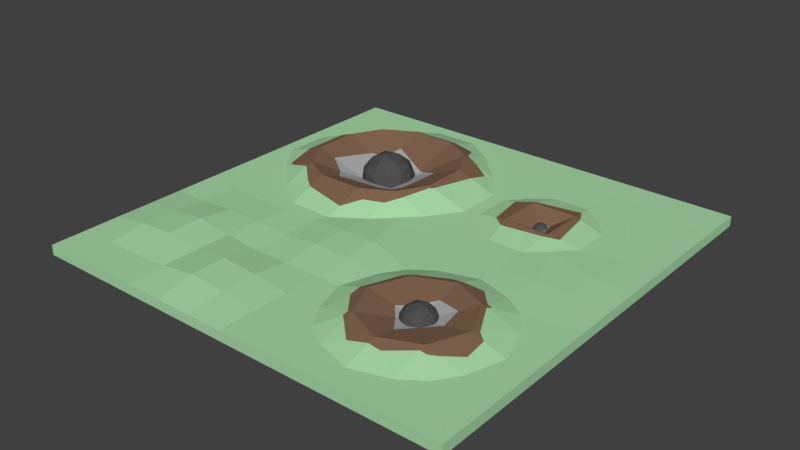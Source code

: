 # Source: Crater_II.blend  (saved by Blender 2.78.0; exported with 4.5.12 LTS)
import bpy
from mathutils import Matrix  # noqa: F401  (used for matrix-valued properties, if any)

bpy.ops.wm.read_factory_settings(use_empty=True)
scene = bpy.context.scene
scene.name = 'Scene'

# ---- collections
col_collection_1 = bpy.data.collections.new('Collection 1'); scene.collection.children.link(col_collection_1)

# ---- materials (node trees are filled in below, after node groups)
mat_grass_crater_ii = bpy.data.materials.new('Grass Crater II')
mat_grass_crater_ii.alpha_threshold = 0.0
mat_grass_crater_ii.use_transparent_shadow = False
mat_grass_crater_ii.diffuse_color = (0.4, 0.7, 0.4, 1.0)
mat_grass_crater_ii.roughness = 0.5
mat_grass_crater_ii.specular_intensity = 0.0
mat_dirt_crater_ii = bpy.data.materials.new('Dirt Crater II')
mat_dirt_crater_ii.alpha_threshold = 0.0
mat_dirt_crater_ii.use_transparent_shadow = False
mat_dirt_crater_ii.diffuse_color = (0.2266, 0.1317, 0.08212, 1.0)
mat_dirt_crater_ii.roughness = 0.5
mat_dirt_crater_ii.specular_intensity = 0.0
mat_stone_crater_ii = bpy.data.materials.new('Stone Crater II')
mat_stone_crater_ii.alpha_threshold = 0.0
mat_stone_crater_ii.use_transparent_shadow = False
mat_stone_crater_ii.diffuse_color = (0.42, 0.42, 0.42, 1.0)
mat_stone_crater_ii.roughness = 0.5
mat_stone_crater_ii.specular_intensity = 0.0
mat_meteor_crater_ii = bpy.data.materials.new('Meteor Crater II')
mat_meteor_crater_ii.alpha_threshold = 0.0
mat_meteor_crater_ii.use_transparent_shadow = False
mat_meteor_crater_ii.diffuse_color = (0.08001, 0.08001, 0.08001, 1.0)
mat_meteor_crater_ii.roughness = 0.5
mat_meteor_crater_ii.specular_intensity = 1.0

# ---- material node trees

# ---- world
world_world = bpy.data.worlds.new('World'); scene.world = world_world
world_world.color = (0.05088, 0.05088, 0.05088)
world_world.use_sun_shadow = False
world_world.sun_shadow_jitter_overblur = 0.0
world_world.cycles.sampling_method = 'MANUAL'

# ---- meshes
me_cube_001 = bpy.data.meshes.new('Cube.001')
me_cube_001.from_pydata([(8.0, 8.0, 0.1847), (8.0, -8.0, 0.1847), (-8.0, -8.0, 0.1847), (-8.0, 8.0, 0.1847), (-8.0, -8.0, -0.1847), (8.0, 8.0, -0.1847), (6.667, 8.0, 0.1847), (5.333, 8.0, 0.1847), (4.0, 8.0, 0.1847), (2.667, 8.0, 0.1847), (1.333, 8.0, 0.1847), (2.146e-06, 8.0, 0.1847), (-1.333, 8.0, 0.1847), (-2.667, 8.0, 0.1847), (-4.0, 8.0, 0.1847), (-5.333, 8.0, 0.1847), (-6.667, 8.0, 0.1847), (-6.667, -8.0, 0.1847), (-5.333, -8.0, 0.1847), (-4.0, -8.0, 0.1847), (-2.667, -8.0, 0.1847), (-1.333, -8.0, 0.1847), (-4.292e-06, -8.0, 0.1847), (1.333, -8.0, 0.1847), (2.667, -8.0, 0.1847), (4.0, -8.0, 0.1847), (5.333, -8.0, 0.1847), (6.667, -8.0, 0.1847), (8.0, -8.0, -0.1847), (-8.0, 8.0, -0.1847), (-8.0, 6.667, 0.1847), (-8.0, 5.333, 0.1847), (-8.0, 4.0, 0.1847), (-8.0, 2.667, 0.1847), (-8.0, 1.333, 0.1847), (-8.0, 1.55e-06, 0.1847), (-8.0, -1.333, 0.1847), (-8.0, -2.667, 0.1847), (-8.0, -4.0, 0.1847), (-8.0, -5.333, 0.1847), (-8.0, -6.667, 0.1847), (8.0, -6.667, 0.1847), (8.0, -5.333, 0.1847), (8.0, -4.0, 0.1847), (8.0, -2.667, 0.1847), (8.0, -1.333, 0.1847), (8.0, -4.172e-06, 0.1847), (8.0, 1.333, 0.1847), (8.0, 2.667, 0.1847), (8.0, 4.0, 0.1847), (8.0, 5.333, 0.1847), (8.0, 6.667, 0.1847), (6.667, 6.667, 0.1847), (6.667, 5.333, 0.1847), (6.667, 4.0, 0.1847), (6.667, 2.667, 0.1847), (6.667, 1.333, 0.2297), (6.667, -4.418e-06, 0.2297), (6.122, -1.878, 0.1847), (6.667, -2.667, 0.1847), (7.075, -4.0, 0.1847), (6.667, -5.333, 0.1847), (6.122, -6.122, 0.1847), (5.333, 6.667, 0.1847), (4.756, 4.756, 0.1847), (5.333, 4.0, 0.1847), (5.333, 2.667, 0.1847), (4.756, 1.911, 0.2297), (5.333, -3.941e-06, 0.2297), (5.333, -1.333, 0.1847), (5.333, -2.667, 0.5938), (5.905, -4.0, 0.5938), (5.333, -5.333, 0.5938), (5.333, -6.667, 0.1847), (4.0, 6.667, 0.1776), (4.0, 5.333, 0.1776), (4.172, 4.172, 0.4279), (4.172, 2.494, 0.4279), (4.0, 1.333, 0.1847), (4.0, -3.695e-06, 0.1847), (4.0, -0.9246, 0.1847), (4.0, -2.095, 0.5938), (4.0, -4.0, 0.1847), (4.0, -5.905, 0.5938), (4.0, -7.075, 0.1847), (2.667, 6.667, 0.1776), (2.667, 5.333, 0.1776), (2.494, 4.172, 0.4279), (2.494, 2.494, 0.4279), (2.667, 1.333, 0.1847), (2.667, -2.98e-06, 0.1847), (2.667, -1.333, 0.1847), (2.667, -2.667, 0.5938), (2.095, -4.0, 0.5938), (2.667, -5.333, 0.5938), (2.667, -6.667, 0.1847), (1.333, 6.667, 0.1847), (1.911, 4.756, 0.1847), (1.333, 4.0, 0.1847), (1.333, 2.667, 0.1847), (1.911, 1.911, 0.1847), (1.333, -2.503e-06, 0.1847), (1.878, -1.878, 0.1847), (1.333, -2.667, 0.1847), (0.9246, -4.0, 0.1847), (1.333, -5.333, 0.1847), (1.878, -6.122, 0.1847), (-0.6066, 6.06, 0.1847), (1.073e-06, 5.333, 0.1847), (0.8082, 4.162, 0.1847), (0.8082, 2.505, 0.1847), (-5.364e-07, 1.333, 0.1847), (-0.6066, 0.6066, 0.1847), (-1.609e-06, -1.333, 0.3145), (-2.146e-06, -2.667, 0.3145), (-2.682e-06, -4.0, 0.1847), (-3.219e-06, -5.333, 0.1847), (-3.755e-06, -6.667, 0.1847), (-1.333, 6.667, 0.1847), (-1.333, 5.333, 0.7349), (-0.7157, 4.206, 0.7349), (-0.7157, 2.461, 0.7349), (-1.333, 1.333, 0.7349), (-1.333, -5.96e-07, 0.1847), (-1.333, -1.333, 0.3145), (-1.333, -2.667, 0.3145), (-1.333, -4.0, 0.1847), (-1.333, -5.333, 0.3635), (-1.333, -6.667, 0.3635), (-2.505, 7.475, 0.1847), (-2.461, 5.951, 0.7349), (-2.667, 4.0, -0.03673), (-2.667, 2.667, -0.03673), (-2.461, 0.7157, 0.7349), (-2.505, -0.8082, 0.1847), (-2.667, -1.333, 0.1847), (-2.667, -2.667, 0.1847), (-2.667, -4.0, 0.1847), (-2.667, -5.333, 0.4618), (-2.667, -6.667, 0.4618), (-4.162, 7.475, 0.1847), (-4.206, 5.951, 0.7349), (-4.0, 4.0, -0.03673), (-4.0, 2.667, -0.03673), (-4.206, 0.7157, 0.7349), (-4.162, -0.8082, 0.1847), (-4.0, -1.333, 0.1847), (-4.0, -2.667, 0.283), (-4.0, -4.0, 0.283), (-4.0, -5.333, 0.283), (-4.0, -6.667, 0.283), (-5.333, 6.667, 0.1847), (-5.333, 5.333, 0.7349), (-5.951, 4.206, 0.7349), (-5.951, 2.461, 0.7349), (-5.333, 1.333, 0.7349), (-5.333, 5.96e-07, 0.1847), (-5.333, -1.333, 0.1847), (-5.333, -2.667, 0.283), (-5.333, -4.0, 0.4582), (-5.333, -5.333, 0.4582), (-5.333, -6.667, 0.1847), (-6.06, 6.06, 0.1847), (-6.667, 5.333, 0.1847), (-7.475, 4.162, 0.1847), (-7.475, 2.505, 0.1847), (-6.667, 1.333, 0.1847), (-6.06, 0.6066, 0.1847), (-6.667, -1.333, 0.1847), (-6.667, -2.667, 0.1847), (-6.667, -4.0, 0.3599), (-6.667, -5.333, 0.3599), (-6.667, -6.667, 0.1847), (2.301, -2.667, 0.4815), (5.835, -5.333, 0.4398), (5.333, -5.556, 0.5253), (2.483, -5.517, 0.4988), (6.032, -3.777, 0.5253), (3.317, -6.295, 0.3841), (2.534, -2.534, 0.5248), (4.0, -1.866, 0.5138), (3.594, -1.863, 0.4692), (2.667, -2.427, 0.5201), (5.546, -5.546, 0.4834), (1.781, -4.0, 0.4841), (1.954, -3.753, 0.518), (6.353, -4.785, 0.353), (5.526, -2.474, 0.4938), (2.667, -5.685, 0.4859), (5.333, -2.45, 0.5273), (2.507, -5.333, 0.5447), (4.453, -6.164, 0.4548), (1.826, -4.472, 0.449), (5.451, -2.667, 0.5576), (4.0, -6.157, 0.5056), (6.326, -4.0, 0.4467), (4.677, -1.708, 0.386), (4.824, -3.176, 0.4375), (4.0, -5.072, 0.4149), (4.938, -4.0, 0.3862), (4.0, -2.982, 0.4034), (3.139, -4.0, 0.3697), (3.542, -4.458, 0.3251), (4.41, -4.41, 0.3105), (3.558, -3.558, 0.3204), (-6.522, 2.477, 0.5289), (-6.506, 1.586, 0.3079), (-4.201, 6.129, 0.6705), (-0.5373, 2.466, 0.6704), (-1.333, 0.7655, 0.5005), (-6.399, 1.333, 0.2953), (-0.9948, 1.333, 0.5952), (-2.037, 0.4467, 0.5281), (-2.469, 6.222, 0.637), (-0.1837, 5.044, 0.3259), (-4.647, 0.436, 0.5198), (-6.037, 4.342, 0.6685), (-1.333, 5.547, 0.6466), (-0.6442, 2.348, 0.6799), (-4.552, 6.171, 0.5658), (-4.188, 0.08336, 0.5066), (-5.713, 5.333, 0.5782), (-5.333, 1.072, 0.6271), (-0.7501, 5.333, 0.4942), (-1.772, 6.388, 0.3986), (-5.333, 6.033, 0.4463), (-6.414, 4.192, 0.5678), (-2.488, -0.2345, 0.3918), (-0.1914, 4.191, 0.5456), (-2.422, 4.244, 0.1047), (-1.78, 4.094, 0.3138), (-4.105, 4.993, 0.356), (-4.593, 2.074, 0.3065), (-1.997, 2.596, 0.2282), (-2.633, 4.317, 0.08868), (-4.12, 1.532, 0.412), (-4.803, 4.085, 0.2808), (-5.296, 2.53, 0.4756), (-4.368, 4.368, 0.1762), (-2.6, 2.033, 0.214), (-1.929, 1.929, 0.3904), (3.333, 3.333, -0.04676), (4.39, 4.14, 0.3823), (4.087, 4.744, 0.308), (2.075, 2.557, 0.3401), (1.811, 4.071, 0.2847), (2.543, 2.167, 0.3592), (4.148, 2.328, 0.393), (4.594, 2.557, 0.3395), (2.516, 4.316, 0.3978), (3.186, 3.48, 0.03647), (3.582, 3.582, 0.09397), (3.839, 2.828, 0.2393), (3.195, 3.195, 0.03166), (-3.245, 2.389, 0.2761), (-4.159, 2.904, 0.3255), (-3.95, 3.92, 0.4851), (-2.908, 4.034, 0.5345), (-2.472, 3.087, 0.4053), (-3.364, 3.185, 0.9517), (-2.465, 2.844, -0.08366), (-2.342, 3.441, 0.0102), (-3.532, 2.367, -0.1886), (-2.919, 2.433, -0.1596), (-4.325, 3.226, -0.08366), (-4.069, 2.669, -0.1596), (-3.748, 4.233, 0.08613), (-4.202, 3.823, 0.0102), (-2.598, 3.997, 0.08613), (-3.135, 4.3, 0.1151), (-2.776, 2.634, 0.407), (-3.767, 2.526, 0.36), (-4.181, 3.426, 0.4829), (-3.446, 4.09, 0.6058), (-2.577, 3.6, 0.5588), (-3.3, 2.691, 0.7281), (-2.845, 3.101, 0.8041), (-3.836, 2.994, 0.7571), (-3.714, 3.591, 0.851), (-3.101, 3.658, 0.88), (3.587, 3.159, -0.1418), (3.308, 3.069, -0.1418), (3.136, 3.306, -0.1418), (3.308, 3.543, -0.1418), (3.587, 3.452, -0.1418), (3.462, 3.069, 0.1076), (3.184, 3.159, 0.1076), (3.184, 3.452, 0.1076), (3.462, 3.543, 0.1076), (3.634, 3.306, 0.1076), (3.385, 3.306, 0.2618), (3.459, 3.081, -0.1637), (3.622, 3.306, -0.1637), (3.194, 3.167, -0.1637), (3.194, 3.445, -0.1637), (3.459, 3.531, -0.1637), (3.65, 3.22, -0.01706), (3.65, 3.392, -0.01706), (3.385, 3.027, -0.01706), (3.549, 3.081, -0.01706), (3.121, 3.22, -0.01706), (3.222, 3.081, -0.01706), (3.222, 3.531, -0.01706), (3.121, 3.392, -0.01706), (3.549, 3.531, -0.01706), (3.385, 3.584, -0.01706), (3.577, 3.167, 0.1295), (3.312, 3.081, 0.1295), (3.149, 3.306, 0.1295), (3.312, 3.531, 0.1295), (3.577, 3.445, 0.1295), (3.431, 3.167, 0.2201), (3.532, 3.306, 0.2201), (3.267, 3.22, 0.2201), (3.267, 3.392, 0.2201), (3.431, 3.445, 0.2201), (4.483, -4.313, -0.1307), (3.849, -4.519, -0.1307), (3.457, -3.98, -0.1307), (3.849, -3.44, -0.1307), (4.483, -3.646, -0.1307), (4.199, -4.519, 0.4375), (3.565, -4.313, 0.4375), (3.565, -3.646, 0.4375), (4.199, -3.44, 0.4375), (4.591, -3.98, 0.4375), (4.024, -3.98, 0.7886), (4.191, -4.493, -0.1806), (4.564, -3.98, -0.1806), (3.588, -4.297, -0.1806), (3.588, -3.663, -0.1806), (4.191, -3.467, -0.1806), (4.627, -4.176, 0.1534), (4.627, -3.784, 0.1534), (4.024, -4.614, 0.1534), (4.397, -4.493, 0.1534), (3.421, -4.176, 0.1534), (3.651, -4.493, 0.1534), (3.651, -3.467, 0.1534), (3.421, -3.784, 0.1534), (4.397, -3.467, 0.1534), (4.024, -3.346, 0.1534), (4.461, -4.297, 0.4873), (3.857, -4.493, 0.4873), (3.485, -3.98, 0.4873), (3.857, -3.467, 0.4874), (4.461, -3.663, 0.4873), (4.127, -4.297, 0.6938), (4.358, -3.98, 0.6938), (3.754, -4.176, 0.6938), (3.754, -3.784, 0.6938), (4.127, -3.663, 0.6938)], [], [(172, 40, 2, 17), (28, 41, 1), (4, 17, 2), (29, 30, 3), (16, 5, 29, 3), (0, 5, 6), (6, 5, 7), (7, 5, 8), (8, 5, 9), (9, 5, 10), (10, 5, 11), (11, 5, 12), (12, 5, 13), (13, 5, 14), (14, 5, 15), (15, 5, 16), (28, 1, 27, 4), (4, 27, 26), (4, 26, 25), (4, 25, 24), (4, 24, 23), (4, 23, 22), (4, 22, 21), (4, 21, 20), (4, 20, 19), (4, 19, 18), (4, 18, 17), (41, 62, 27, 1), (62, 73, 26, 27), (73, 84, 25, 26), (84, 95, 24, 25), (95, 106, 23, 24), (106, 117, 22, 23), (117, 128, 21, 22), (128, 139, 20, 21), (139, 150, 19, 20), (150, 161, 18, 19), (161, 172, 17, 18), (15, 16, 162, 151), (151, 162, 163), (152, 221, 216, 153), (153, 226, 205, 154), (154, 205, 206), (155, 210, 222), (156, 167, 168, 157), (157, 168, 169, 158), (158, 169, 170, 159), (159, 170, 171, 160), (160, 171, 172, 161), (14, 15, 151, 140), (140, 151, 219, 207), (141, 152, 238, 231), (142, 236, 237, 143), (143, 237, 232), (144, 155, 222, 215), (145, 156, 157, 146), (146, 157, 158, 147), (147, 158, 159, 148), (148, 159, 160, 149), (149, 160, 161, 150), (13, 14, 140, 129), (129, 140, 207, 213), (130, 141, 231, 234), (131, 142, 143, 132), (132, 143, 235, 239), (133, 144, 220, 227), (134, 145, 146, 135), (135, 146, 147, 136), (136, 147, 148, 137), (137, 148, 149, 138), (138, 149, 150, 139), (12, 13, 129, 118), (118, 129, 213, 224), (119, 130, 234, 229), (120, 230, 233, 121), (121, 233, 240, 122), (122, 133, 212, 209), (123, 134, 135, 124), (124, 135, 136, 125), (125, 136, 137, 126), (126, 137, 138, 127), (127, 138, 139, 128), (11, 12, 118, 107), (107, 118, 108), (108, 223, 214), (109, 228, 208, 110), (110, 208, 218, 111), (111, 211, 209, 123), (112, 123, 124, 113), (113, 124, 125, 114), (114, 125, 126, 115), (115, 126, 127, 116), (116, 127, 128, 117), (10, 11, 107, 96), (96, 107, 108, 97), (97, 108, 109, 98), (98, 109, 110, 99), (99, 110, 111, 100), (100, 111, 112, 101), (101, 112, 113, 102), (102, 113, 114, 103), (103, 114, 115, 104), (104, 115, 116, 105), (105, 116, 117, 106), (9, 10, 96, 85), (85, 96, 97, 86), (86, 97, 98, 245, 249), (87, 245, 244, 88), (88, 244, 246), (89, 100, 101, 90), (90, 101, 102, 91), (91, 102, 179, 182), (92, 173, 185, 93), (93, 184, 192), (94, 190, 176), (8, 9, 85, 74), (74, 85, 86, 75), (75, 86, 249, 243), (76, 87, 250, 251), (77, 88, 246, 247), (78, 89, 90, 79), (79, 90, 91, 80), (80, 91, 181, 180), (81, 92, 204, 200), (82, 201, 202), (83, 94, 188, 178), (7, 8, 74, 63), (63, 74, 75, 64), (64, 75, 243, 242, 65), (65, 242, 248, 66), (66, 248, 247, 78, 67), (67, 78, 79, 68), (68, 79, 80, 69), (69, 80, 180, 196), (70, 81, 200, 197), (71, 199, 203, 72), (72, 83, 191, 175), (6, 7, 63, 52), (52, 63, 64, 53), (53, 64, 65, 54), (54, 65, 66, 55), (55, 66, 67, 56), (56, 67, 68, 57), (57, 68, 69, 58), (58, 69, 189, 187), (59, 193, 177), (60, 195, 186, 61), (61, 174, 183, 62), (0, 6, 52, 51), (51, 52, 53, 50), (50, 53, 54, 49), (49, 54, 55, 48), (48, 55, 56, 47), (47, 56, 57, 46), (46, 57, 58, 45), (45, 58, 59, 44), (44, 59, 60, 43), (43, 60, 61, 42), (42, 61, 62, 41), (4, 2, 40, 29), (29, 40, 39), (29, 39, 38), (29, 38, 37), (29, 37, 36), (29, 36, 35), (29, 35, 34), (29, 34, 33), (29, 33, 32), (29, 32, 31), (29, 31, 30), (5, 0, 51, 28), (28, 51, 50), (28, 50, 49), (28, 49, 48), (28, 48, 47), (28, 47, 46), (28, 46, 45), (28, 45, 44), (28, 44, 43), (28, 43, 42), (28, 42, 41), (16, 3, 30, 162), (162, 30, 31, 163), (163, 31, 32, 164), (164, 32, 33, 165), (165, 33, 34, 166), (166, 34, 35, 167), (167, 35, 36, 168), (168, 36, 37, 169), (169, 37, 38, 170), (170, 38, 39, 171), (171, 39, 40, 172), (82, 204, 201), (62, 183, 175, 73), (70, 193, 187), (82, 199, 197), (94, 83, 198, 202), (106, 95, 188, 176), (92, 179, 173), (72, 203, 198, 83), (61, 186, 174), (105, 190, 192), (81, 70, 189, 196), (71, 195, 177), (95, 84, 194, 178), (81, 181, 182, 92), (93, 185, 184), (73, 191, 194, 84), (153, 216, 226), (166, 210, 206), (108, 118, 217, 223), (123, 112, 111), (156, 145, 220, 215), (141, 219, 225, 152), (130, 119, 217, 224), (163, 221, 225, 151), (156, 166, 167), (123, 212, 227, 134), (120, 228, 214), (111, 218, 211), (142, 238, 236), (122, 240, 239, 133), (131, 230, 229), (155, 144, 235, 232), (176, 188, 94), (175, 191, 73), (192, 190, 94, 93), (177, 195, 60, 59), (182, 181, 91), (194, 191, 83), (186, 195, 71), (182, 179, 92), (192, 184, 104, 105), (178, 188, 95), (187, 189, 70), (187, 193, 59, 58), (196, 180, 81), (173, 179, 102, 103), (174, 186, 71, 72), (196, 189, 69), (178, 194, 83), (184, 185, 103, 104), (177, 193, 70, 71), (183, 174, 72), (185, 173, 103), (176, 190, 105, 106), (180, 181, 81), (175, 183, 72), (200, 204, 82), (201, 204, 92, 93), (197, 200, 82), (202, 201, 93, 94), (197, 199, 71, 70), (203, 199, 82), (198, 203, 82), (202, 198, 82), (215, 222, 156), (224, 213, 130), (209, 212, 123), (225, 221, 152), (227, 212, 133), (211, 218, 121, 122), (214, 223, 119, 120), (218, 208, 121), (206, 210, 155, 154), (225, 219, 151), (213, 207, 141, 130), (222, 210, 166, 156), (227, 220, 145, 134), (226, 216, 163, 164), (223, 217, 119), (215, 220, 144), (224, 217, 118), (206, 205, 165, 166), (214, 228, 109, 108), (216, 221, 163), (208, 228, 120, 121), (209, 211, 122), (205, 226, 164, 165), (207, 219, 141), (234, 231, 142, 131), (239, 235, 144, 133), (233, 230, 131, 132), (239, 240, 132), (232, 235, 143), (231, 238, 142), (232, 237, 154, 155), (229, 234, 131), (240, 233, 132), (236, 238, 152, 153), (229, 230, 120, 119), (237, 236, 153, 154), (241, 250, 253), (88, 77, 252, 253), (241, 252, 251), (248, 242, 76, 77), (247, 246, 89, 78), (249, 245, 87), (247, 248, 77), (243, 249, 87, 76), (244, 245, 98, 99), (242, 243, 76), (246, 244, 99, 100, 89), (251, 252, 77, 76), (253, 250, 87, 88), (251, 250, 241), (253, 252, 241), (254, 270, 275), (255, 271, 277), (256, 272, 278), (257, 273, 279), (258, 274, 276), (276, 279, 259), (276, 274, 279), (274, 257, 279), (279, 278, 259), (279, 273, 278), (273, 256, 278), (278, 277, 259), (278, 272, 277), (272, 255, 277), (277, 275, 259), (277, 271, 275), (271, 254, 275), (275, 276, 259), (275, 270, 276), (270, 258, 276), (261, 274, 258), (261, 268, 274), (268, 257, 274), (269, 273, 257), (269, 266, 273), (266, 256, 273), (267, 272, 256), (267, 264, 272), (264, 255, 272), (265, 271, 255), (265, 262, 271), (262, 254, 271), (263, 270, 254), (263, 260, 270), (260, 258, 270), (268, 269, 257), (266, 267, 256), (264, 265, 255), (262, 263, 254), (260, 261, 258), (280, 292, 296), (281, 291, 298), (282, 293, 300), (283, 294, 302), (284, 295, 304), (280, 296, 299), (281, 298, 301), (282, 300, 303), (283, 302, 305), (284, 304, 297), (285, 306, 311), (286, 307, 313), (287, 308, 314), (288, 309, 315), (289, 310, 312), (312, 315, 290), (312, 310, 315), (310, 288, 315), (315, 314, 290), (315, 309, 314), (309, 287, 314), (314, 313, 290), (314, 308, 313), (308, 286, 313), (313, 311, 290), (313, 307, 311), (307, 285, 311), (311, 312, 290), (311, 306, 312), (306, 289, 312), (297, 310, 289), (297, 304, 310), (304, 288, 310), (305, 309, 288), (305, 302, 309), (302, 287, 309), (303, 308, 287), (303, 300, 308), (300, 286, 308), (301, 307, 286), (301, 298, 307), (298, 285, 307), (299, 306, 285), (299, 296, 306), (296, 289, 306), (304, 305, 288), (304, 295, 305), (295, 283, 305), (302, 303, 287), (302, 294, 303), (294, 282, 303), (300, 301, 286), (300, 293, 301), (293, 281, 301), (298, 299, 285), (298, 291, 299), (291, 280, 299), (296, 297, 289), (296, 292, 297), (292, 284, 297), (316, 328, 332), (317, 327, 334), (318, 329, 336), (319, 330, 338), (320, 331, 340), (316, 332, 335), (317, 334, 337), (318, 336, 339), (319, 338, 341), (320, 340, 333), (321, 342, 347), (322, 343, 349), (323, 344, 350), (324, 345, 351), (325, 346, 348), (348, 351, 326), (348, 346, 351), (346, 324, 351), (351, 350, 326), (351, 345, 350), (345, 323, 350), (350, 349, 326), (350, 344, 349), (344, 322, 349), (349, 347, 326), (349, 343, 347), (343, 321, 347), (347, 348, 326), (347, 342, 348), (342, 325, 348), (333, 346, 325), (333, 340, 346), (340, 324, 346), (341, 345, 324), (341, 338, 345), (338, 323, 345), (339, 344, 323), (339, 336, 344), (336, 322, 344), (337, 343, 322), (337, 334, 343), (334, 321, 343), (335, 342, 321), (335, 332, 342), (332, 325, 342), (340, 341, 324), (340, 331, 341), (331, 319, 341), (338, 339, 323), (338, 330, 339), (330, 318, 339), (336, 337, 322), (336, 329, 337), (329, 317, 337), (334, 335, 321), (334, 327, 335), (327, 316, 335), (332, 333, 325), (332, 328, 333), (328, 320, 333), (28, 4, 29, 5)])
me_cube_001.polygons.foreach_set('use_smooth', [1, 1, 1, 1, 1, 1, 1, 1, 1, 1, 1, 1, 1, 1, 1, 1, 1, 1, 1, 1, 1, 1, 1, 1, 1, 1, 1, 1, 1, 1, 1, 1, 1, 1, 1, 1, 1, 1, 1, 1, 1, 1, 1, 1, 1, 1, 1, 1, 1, 1, 1, 1, 1, 1, 1, 1, 1, 1, 1, 1, 1, 1, 1, 1, 1, 1, 1, 1, 1, 1, 1, 1, 1, 1, 1, 1, 1, 1, 1, 1, 1, 1, 1, 1, 1, 1, 1, 1, 1, 1, 1, 1, 1, 1, 1, 1, 1, 1, 1, 1, 1, 1, 1, 1, 1, 1, 1, 1, 1, 1, 1, 1, 1, 1, 1, 1, 1, 1, 1, 1, 1, 1, 1, 1, 1, 1, 1, 1, 1, 1, 1, 1, 1, 1, 1, 1, 1, 1, 1, 1, 1, 1, 1, 1, 1, 1, 1, 1, 1, 1, 1, 1, 1, 1, 1, 1, 1, 1, 1, 1, 1, 1, 1, 1, 1, 1, 1, 1, 1, 1, 1, 1, 1, 1, 1, 1, 1, 1, 1, 1, 1, 1, 1, 1, 1, 1, 1, 1, 1, 1, 1, 1, 1, 1, 1, 1, 1, 1, 1, 1, 1, 1, 1, 1, 1, 1, 1, 1, 1, 1, 1, 1, 1, 1, 1, 1, 1, 1, 1, 1, 1, 1, 1, 1, 1, 1, 1, 1, 1, 1, 1, 1, 1, 1, 1, 1, 1, 1, 1, 1, 1, 1, 1, 1, 1, 1, 1, 1, 1, 1, 1, 1, 1, 1, 1, 1, 1, 1, 1, 1, 1, 1, 1, 1, 1, 1, 1, 1, 1, 1, 1, 1, 1, 1, 1, 1, 1, 1, 1, 1, 1, 1, 1, 1, 1, 1, 1, 1, 1, 1, 1, 1, 1, 1, 1, 1, 1, 1, 1, 1, 1, 1, 1, 1, 1, 1, 1, 0, 0, 0, 0, 0, 0, 0, 0, 0, 0, 0, 0, 0, 0, 0, 0, 0, 0, 0, 0, 0, 0, 0, 0, 0, 0, 0, 0, 0, 0, 0, 0, 0, 0, 0, 0, 0, 0, 0, 0, 0, 0, 0, 0, 0, 0, 0, 0, 0, 0, 0, 0, 0, 0, 0, 0, 0, 0, 0, 0, 0, 0, 0, 0, 0, 0, 0, 0, 0, 0, 0, 0, 0, 0, 0, 0, 0, 0, 0, 0, 0, 0, 0, 0, 0, 0, 0, 0, 0, 0, 0, 0, 0, 0, 0, 0, 0, 0, 0, 0, 0, 0, 0, 0, 0, 0, 0, 0, 0, 0, 0, 0, 0, 0, 0, 0, 0, 0, 0, 0, 0, 0, 0, 0, 0, 0, 0, 0, 0, 0, 0, 0, 0, 0, 0, 0, 0, 0, 0, 0, 0, 0, 0, 0, 0, 0, 0, 0, 0, 0, 0, 0, 0, 0, 0, 0, 0, 0, 0, 0, 1])
me_cube_001.polygons.foreach_set('material_index', [0, 0, 0, 0, 0, 0, 0, 0, 0, 0, 0, 0, 0, 0, 0, 0, 0, 0, 0, 0, 0, 0, 0, 0, 0, 0, 0, 0, 0, 0, 0, 0, 0, 0, 0, 0, 0, 0, 0, 0, 1, 1, 1, 1, 0, 0, 0, 0, 0, 0, 0, 1, 2, 2, 1, 0, 0, 0, 0, 0, 0, 0, 1, 2, 2, 1, 0, 0, 0, 0, 0, 0, 0, 1, 1, 1, 1, 0, 0, 0, 0, 0, 0, 0, 0, 0, 0, 0, 0, 0, 0, 0, 0, 0, 0, 0, 0, 0, 0, 0, 0, 0, 0, 0, 0, 0, 0, 1, 1, 0, 0, 0, 1, 1, 1, 0, 0, 0, 1, 1, 0, 0, 0, 1, 2, 1, 0, 0, 0, 0, 0, 0, 0, 0, 1, 1, 1, 0, 0, 0, 0, 0, 0, 0, 0, 0, 0, 0, 0, 0, 0, 0, 0, 0, 0, 0, 0, 0, 0, 0, 0, 0, 0, 0, 0, 0, 0, 0, 0, 0, 0, 0, 0, 0, 0, 0, 0, 0, 0, 0, 0, 0, 0, 0, 0, 0, 0, 0, 0, 0, 0, 0, 2, 0, 1, 2, 1, 0, 1, 1, 0, 0, 1, 1, 0, 1, 1, 0, 1, 0, 0, 0, 0, 1, 1, 0, 0, 0, 1, 0, 2, 1, 2, 1, 1, 0, 1, 0, 0, 1, 1, 1, 0, 0, 1, 0, 1, 0, 1, 0, 1, 0, 1, 1, 0, 0, 1, 1, 2, 1, 2, 1, 1, 2, 2, 2, 0, 1, 0, 1, 1, 1, 1, 1, 1, 0, 1, 0, 0, 0, 1, 1, 0, 0, 0, 0, 1, 1, 0, 1, 2, 1, 2, 2, 2, 2, 1, 2, 2, 1, 1, 1, 2, 1, 2, 1, 0, 1, 1, 1, 0, 1, 0, 1, 1, 2, 2, 3, 3, 3, 3, 3, 3, 3, 3, 3, 3, 3, 3, 3, 3, 3, 3, 3, 3, 3, 3, 3, 3, 3, 3, 3, 3, 3, 3, 3, 3, 3, 3, 3, 3, 3, 3, 3, 3, 3, 3, 3, 3, 3, 3, 3, 3, 3, 3, 3, 3, 3, 3, 3, 3, 3, 3, 3, 3, 3, 3, 3, 3, 3, 3, 3, 3, 3, 3, 3, 3, 3, 3, 3, 3, 3, 3, 3, 3, 3, 3, 3, 3, 3, 3, 3, 3, 3, 3, 3, 3, 3, 3, 3, 3, 3, 3, 3, 3, 3, 3, 3, 3, 3, 3, 3, 3, 3, 3, 3, 3, 3, 3, 3, 3, 3, 3, 3, 3, 3, 3, 3, 3, 3, 3, 3, 3, 3, 3, 3, 3, 3, 3, 3, 3, 3, 3, 3, 3, 3, 3, 3, 3, 3, 3, 3, 3, 3, 3, 3, 3, 3, 3, 3, 3, 3, 3, 3, 3, 3, 3, 0])
_k = set([(0, 5), (0, 6), (0, 51), (1, 27), (1, 28), (1, 41), (2, 4), (2, 17), (2, 40), (3, 16), (3, 29), (3, 30), (4, 17), (4, 18), (4, 19), (4, 20), (4, 21), (4, 22), (4, 23), (4, 24), (4, 25), (4, 26), (4, 27), (4, 28), (4, 29), (5, 6), (5, 7), (5, 8), (5, 9), (5, 10), (5, 11), (5, 12), (5, 13), (5, 14), (5, 15), (5, 16), (5, 28), (5, 29), (6, 7), (6, 52), (7, 8), (7, 63), (8, 9), (8, 74), (9, 10), (9, 85), (10, 11), (10, 96), (11, 12), (11, 107), (12, 13), (12, 118), (13, 14), (13, 129), (14, 15), (14, 140), (15, 16), (15, 151), (16, 162), (17, 18), (17, 172), (18, 19), (18, 161), (19, 20), (19, 150), (20, 21), (20, 139), (21, 22), (21, 128), (22, 23), (22, 117), (23, 24), (23, 106), (24, 25), (24, 95), (25, 26), (25, 84), (26, 27), (26, 73), (27, 62), (28, 41), (28, 42), (28, 43), (28, 44), (28, 45), (28, 46), (28, 47), (28, 48), (28, 49), (28, 50), (28, 51), (29, 30), (29, 31), (29, 32), (29, 33), (29, 34), (29, 35), (29, 36), (29, 37), (29, 38), (29, 39), (29, 40), (30, 31), (30, 162), (31, 32), (31, 163), (32, 33), (32, 164), (33, 34), (33, 165), (34, 35), (34, 166), (35, 36), (35, 167), (36, 37), (36, 168), (37, 38), (37, 169), (38, 39), (38, 170), (39, 40), (39, 171), (40, 172), (41, 42), (41, 62), (42, 43), (42, 61), (43, 44), (43, 60), (44, 45), (44, 59), (45, 46), (45, 58), (46, 47), (46, 57), (47, 48), (47, 56), (48, 49), (48, 55), (49, 50), (49, 54), (50, 51), (50, 53), (51, 52), (52, 53), (52, 63), (53, 54), (53, 64), (54, 55), (54, 65), (55, 56), (55, 66), (56, 57), (56, 67), (57, 58), (57, 68), (58, 59), (58, 69), (58, 187), (59, 60), (59, 177), (59, 193), (60, 61), (60, 195), (61, 62), (61, 174), (61, 186), (62, 73), (62, 183), (63, 64), (63, 74), (64, 65), (64, 75), (65, 66), (65, 242), (66, 67), (66, 248), (67, 68), (67, 78), (68, 69), (68, 79), (69, 80), (69, 189), (69, 196), (70, 71), (70, 81), (70, 187), (70, 189), (70, 193), (70, 197), (71, 72), (71, 177), (71, 186), (71, 195), (71, 199), (72, 83), (72, 174), (72, 175), (72, 183), (72, 203), (73, 84), (73, 175), (73, 191), (74, 75), (74, 85), (75, 86), (75, 243), (76, 77), (76, 87), (76, 242), (76, 243), (76, 251), (77, 88), (77, 247), (77, 248), (77, 252), (78, 79), (78, 89), (78, 247), (79, 80), (79, 90), (80, 91), (80, 180), (81, 92), (81, 180), (81, 181), (81, 196), (81, 200), (82, 197), (82, 198), (82, 199), (82, 200), (82, 201), (82, 202), (82, 203), (82, 204), (83, 94), (83, 178), (83, 191), (83, 194), (83, 198), (84, 95), (84, 194), (85, 86), (85, 96), (86, 97), (86, 249), (87, 88), (87, 245), (87, 249), (87, 250), (88, 244), (88, 246), (88, 253), (89, 90), (89, 100), (89, 246), (90, 91), (90, 101), (91, 102), (91, 181), (91, 182), (92, 93), (92, 173), (92, 179), (92, 182), (92, 204), (93, 94), (93, 184), (93, 185), (93, 192), (93, 201), (94, 176), (94, 188), (94, 190), (94, 202), (95, 106), (95, 178), (95, 188), (96, 97), (96, 107), (97, 98), (97, 108), (98, 99), (98, 109), (98, 245), (99, 100), (99, 110), (99, 244), (100, 101), (100, 111), (101, 102), (101, 112), (102, 103), (102, 113), (102, 179), (103, 104), (103, 114), (103, 173), (103, 185), (104, 105), (104, 115), (104, 184), (105, 106), (105, 116), (105, 190), (105, 192), (106, 117), (106, 176), (107, 108), (107, 118), (108, 109), (108, 118), (108, 214), (108, 223), (109, 110), (109, 228), (110, 111), (110, 208), (111, 112), (111, 123), (111, 211), (111, 218), (112, 113), (112, 123), (113, 114), (113, 124), (114, 115), (114, 125), (115, 116), (115, 126), (116, 117), (116, 127), (117, 128), (118, 129), (118, 217), (118, 224), (119, 120), (119, 130), (119, 217), (119, 223), (119, 229), (120, 121), (120, 214), (120, 228), (120, 230), (121, 122), (121, 208), (121, 218), (121, 233), (122, 133), (122, 209), (122, 211), (122, 240), (123, 124), (123, 134), (123, 209), (123, 212), (124, 125), (124, 135), (125, 126), (125, 136), (126, 127), (126, 137), (127, 128), (127, 138), (128, 139), (129, 140), (129, 213), (130, 141), (130, 213), (130, 224), (130, 234), (131, 132), (131, 142), (131, 229), (131, 230), (131, 234), (132, 143), (132, 233), (132, 239), (132, 240), (133, 144), (133, 212), (133, 227), (133, 239), (134, 135), (134, 145), (134, 227), (135, 136), (135, 146), (136, 137), (136, 147), (137, 138), (137, 148), (138, 139), (138, 149), (139, 150), (140, 151), (140, 207), (141, 152), (141, 207), (141, 219), (141, 231), (142, 143), (142, 231), (142, 236), (142, 238), (143, 232), (143, 235), (143, 237), (144, 155), (144, 215), (144, 220), (144, 235), (145, 146), (145, 156), (145, 220), (146, 147), (146, 157), (147, 148), (147, 158), (148, 149), (148, 159), (149, 150), (149, 160), (150, 161), (151, 162), (151, 163), (151, 219), (151, 225), (152, 153), (152, 221), (152, 225), (152, 238), (153, 154), (153, 216), (153, 226), (153, 236), (154, 155), (154, 205), (154, 206), (154, 237), (155, 210), (155, 222), (155, 232), (156, 157), (156, 166), (156, 167), (156, 215), (156, 222), (157, 158), (157, 168), (158, 159), (158, 169), (159, 160), (159, 170), (160, 161), (160, 171), (161, 172), (162, 163), (163, 164), (163, 216), (163, 221), (164, 165), (164, 226), (165, 166), (165, 205), (166, 167), (166, 206), (166, 210), (167, 168), (168, 169), (169, 170), (170, 171), (171, 172), (173, 179), (173, 185), (174, 183), (174, 186), (175, 183), (175, 191), (176, 188), (176, 190), (177, 193), (177, 195), (178, 188), (178, 194), (179, 182), (180, 181), (180, 196), (181, 182), (184, 185), (184, 192), (186, 195), (187, 189), (187, 193), (189, 196), (190, 192), (191, 194), (197, 199), (197, 200), (198, 202), (198, 203), (199, 203), (200, 204), (201, 202), (201, 204), (205, 206), (205, 226), (206, 210), (207, 213), (207, 219), (208, 218), (208, 228), (209, 211), (209, 212), (210, 222), (211, 218), (212, 227), (213, 224), (214, 223), (214, 228), (215, 220), (215, 222), (216, 221), (216, 226), (217, 223), (217, 224), (219, 225), (220, 227), (221, 225), (229, 230), (229, 234), (230, 233), (231, 234), (231, 238), (232, 235), (232, 237), (233, 240), (235, 239), (236, 237), (236, 238), (239, 240), (241, 250), (241, 251), (241, 252), (241, 253), (242, 243), (242, 248), (243, 249), (244, 245), (244, 246), (245, 249), (246, 247), (247, 248), (250, 251), (250, 253), (251, 252), (252, 253)])
me_cube_001.attributes.new('sharp_edge', 'BOOLEAN', 'EDGE').data.foreach_set('value', [ (min(e.vertices), max(e.vertices)) in _k for e in me_cube_001.edges])
me_cube_001.materials.append(mat_grass_crater_ii)
me_cube_001.materials.append(mat_dirt_crater_ii)
me_cube_001.materials.append(mat_stone_crater_ii)
me_cube_001.materials.append(mat_meteor_crater_ii)
me_cube_001.use_remesh_preserve_volume = False
me_cube_001.use_remesh_preserve_attributes = False
me_cube_001.use_mirror_vertex_groups = False
me_cube_001.update()
me_cube_001.normals_split_custom_set([tuple(v) for v in zip(*[iter([-7.629e-10, 0.0, 1.0, -7.629e-10, 0.0, 1.0, -7.629e-10, 0.0, 1.0, -7.629e-10, 0.0, 1.0, 1.0, -9.684e-07, 1.42e-05, 1.0, -9.684e-07, 1.42e-05, 1.0, -9.684e-07, 1.42e-05, -3.576e-07, -1.0, 3.873e-06, -3.576e-07, -1.0, 3.873e-06, -3.576e-07, -1.0, 3.873e-06, -1.0, 9.684e-07, -5.165e-06, -1.0, 9.684e-07, -5.165e-06, -1.0, 9.684e-07, -5.165e-06, 1.375e-07, 1.0, 7.151e-06, 1.375e-07, 1.0, 7.151e-06, 1.375e-07, 1.0, 7.151e-06, 1.375e-07, 1.0, 7.151e-06, 3.576e-07, 1.0, 1.162e-05, 3.576e-07, 1.0, 1.162e-05, 3.576e-07, 1.0, 1.162e-05, 3.576e-07, 1.0, 1.549e-05, 3.576e-07, 1.0, 1.549e-05, 3.576e-07, 1.0, 1.549e-05, 3.576e-07, 1.0, 0.0, 3.576e-07, 1.0, 0.0, 3.576e-07, 1.0, 0.0, 3.576e-07, 1.0, 3.099e-05, 3.576e-07, 1.0, 3.099e-05, 3.576e-07, 1.0, 3.099e-05, 3.576e-07, 1.0, 1.549e-05, 3.576e-07, 1.0, 1.549e-05, 3.576e-07, 1.0, 1.549e-05, 3.576e-07, 1.0, 0.0, 3.576e-07, 1.0, 0.0, 3.576e-07, 1.0, 0.0, 3.576e-07, 1.0, 0.0, 3.576e-07, 1.0, 0.0, 3.576e-07, 1.0, 0.0, 0.0, 1.0, 0.0, 0.0, 1.0, 0.0, 0.0, 1.0, 0.0, 0.0, 1.0, 0.0, 0.0, 1.0, 0.0, 0.0, 1.0, 0.0, 3.576e-07, 1.0, 6.198e-05, 3.576e-07, 1.0, 6.198e-05, 3.576e-07, 1.0, 6.198e-05, 3.576e-07, 1.0, 0.0, 3.576e-07, 1.0, 0.0, 3.576e-07, 1.0, 0.0, -1.375e-07, -1.0, -9.535e-06, -1.375e-07, -1.0, -9.535e-06, -1.375e-07, -1.0, -9.535e-06, -1.375e-07, -1.0, -9.535e-06, 0.0, -1.0, 0.0, 0.0, -1.0, 0.0, 0.0, -1.0, 0.0, 0.0, -1.0, -4.648e-05, 0.0, -1.0, -4.648e-05, 0.0, -1.0, -4.648e-05, -7.153e-07, -1.0, -3.873e-06, -7.153e-07, -1.0, -3.873e-06, -7.153e-07, -1.0, -3.873e-06, -7.153e-07, -1.0, 5.035e-05, -7.153e-07, -1.0, 5.035e-05, -7.153e-07, -1.0, 5.035e-05, -7.153e-07, -1.0, -2.324e-05, -7.153e-07, -1.0, -2.324e-05, -7.153e-07, -1.0, -2.324e-05, -7.153e-07, -1.0, 1.549e-05, -7.153e-07, -1.0, 1.549e-05, -7.153e-07, -1.0, 1.549e-05, -7.153e-07, -1.0, 1.937e-05, -7.153e-07, -1.0, 1.937e-05, -7.153e-07, -1.0, 1.937e-05, -3.576e-07, -1.0, -3.873e-06, -3.576e-07, -1.0, -3.873e-06, -3.576e-07, -1.0, -3.873e-06, -3.576e-07, -1.0, 7.747e-06, -3.576e-07, -1.0, 7.747e-06, -3.576e-07, -1.0, 7.747e-06, -3.576e-07, -1.0, 0.0, -3.576e-07, -1.0, 0.0, -3.576e-07, -1.0, 0.0, -1.084e-09, 0.0, 1.0, -1.084e-09, 0.0, 1.0, -1.084e-09, 0.0, 1.0, -1.084e-09, 0.0, 1.0, 0.0, 0.0, 1.0, 0.0, 0.0, 1.0, 0.0, 0.0, 1.0, 0.0, 0.0, 1.0, 0.0, 0.0, 1.0, 0.0, 0.0, 1.0, 0.0, 0.0, 1.0, 0.0, 0.0, 1.0, -1.802e-09, 0.0, 1.0, -1.802e-09, 0.0, 1.0, -1.802e-09, 0.0, 1.0, -1.802e-09, 0.0, 1.0, -1.526e-09, 0.0, 1.0, -1.526e-09, 0.0, 1.0, -1.526e-09, 0.0, 1.0, -1.526e-09, 0.0, 1.0, -1.084e-09, 0.0, 1.0, -1.084e-09, 0.0, 1.0, -1.084e-09, 0.0, 1.0, -1.084e-09, 0.0, 1.0, 0.06676, -0.06676, 0.9955, 0.06676, -0.06676, 0.9955, 0.06676, -0.06676, 0.9955, 0.06676, -0.06676, 0.9955, 0.03632, -0.1684, 0.985, 0.03632, -0.1684, 0.985, 0.03632, -0.1684, 0.985, 0.03632, -0.1684, 0.985, -0.06626, -0.1391, 0.9881, -0.06626, -0.1391, 0.9881, -0.06626, -0.1391, 0.9881, -0.06626, -0.1391, 0.9881, -0.03682, -0.03682, 0.9986, -0.03682, -0.03682, 0.9986, -0.03682, -0.03682, 0.9986, -0.03682, -0.03682, 0.9986, -7.629e-10, 0.0, 1.0, -7.629e-10, 0.0, 1.0, -7.629e-10, 0.0, 1.0, -7.629e-10, 0.0, 1.0, 0.0, 0.0, 1.0, 0.0, 0.0, 1.0, 0.0, 0.0, 1.0, 0.0, 0.0, 1.0, 0.0, 0.0, 1.0, 0.0, 0.0, 1.0, 0.0, 0.0, 1.0, -0.3734, 0.2045, 0.9048, -0.3734, 0.2045, 0.9048, -0.3734, 0.2045, 0.9048, -0.3734, 0.2045, 0.9048, -0.3396, 0.0, 0.9406, -0.3396, 0.0, 0.9406, -0.3396, 0.0, 0.9406, -0.3396, 0.0, 0.9406, -0.3363, -0.232, 0.9127, -0.3363, -0.232, 0.9127, -0.3363, -0.232, 0.9127, -0.3564, -0.3564, 0.8637, -0.3564, -0.3564, 0.8637, -0.3564, -0.3564, 0.8637, -9.526e-09, 0.0, 1.0, -9.526e-09, 0.0, 1.0, -9.526e-09, 0.0, 1.0, -9.526e-09, 0.0, 1.0, -0.03682, 0.03682, 0.9986, -0.03682, 0.03682, 0.9986, -0.03682, 0.03682, 0.9986, -0.03682, 0.03682, 0.9986, -0.07292, 0.13, 0.9888, -0.07292, 0.13, 0.9888, -0.07292, 0.13, 0.9888, -0.07292, 0.13, 0.9888, -0.07354, 3.344e-08, 0.9973, -0.07354, 3.344e-08, 0.9973, -0.07354, 3.344e-08, 0.9973, -0.07354, 3.344e-08, 0.9973, -0.03634, -0.1659, 0.9855, -0.03634, -0.1659, 0.9855, -0.03634, -0.1659, 0.9855, -0.03634, -0.1659, 0.9855, 0.0, 0.0, 1.0, 0.0, 0.0, 1.0, 0.0, 0.0, 1.0, 0.0, 0.0, 1.0, -0.232, 0.3363, 0.9127, -0.232, 0.3363, 0.9127, -0.232, 0.3363, 0.9127, -0.232, 0.3363, 0.9127, 0.1884, -0.3439, 0.9199, 0.1884, -0.3439, 0.9199, 0.1884, -0.3439, 0.9199, 0.1884, -0.3439, 0.9199, 0.3678, -4.409e-07, 0.9299, 0.3678, -4.409e-07, 0.9299, 0.3678, -4.409e-07, 0.9299, 0.3678, -4.409e-07, 0.9299, 0.3439, 0.1884, 0.9199, 0.3439, 0.1884, 0.9199, 0.3439, 0.1884, 0.9199, -0.2045, -0.3734, 0.9048, -0.2045, -0.3734, 0.9048, -0.2045, -0.3734, 0.9048, -0.2045, -0.3734, 0.9048, -1.199e-09, 0.0, 1.0, -1.199e-09, 0.0, 1.0, -1.199e-09, 0.0, 1.0, -1.199e-09, 0.0, 1.0, 2.554e-08, 0.07354, 0.9973, 2.554e-08, 0.07354, 0.9973, 2.554e-08, 0.07354, 0.9973, 2.554e-08, 0.07354, 0.9973, 0.06543, 0.06543, 0.9957, 0.06543, 0.06543, 0.9957, 0.06543, 0.06543, 0.9957, 0.06543, 0.06543, 0.9957, 0.1303, -9.973e-08, 0.9915, 0.1303, -9.973e-08, 0.9915, 0.1303, -9.973e-08, 0.9915, 0.1303, -9.973e-08, 0.9915, 0.02868, -0.102, 0.9944, 0.02868, -0.102, 0.9944, 0.02868, -0.102, 0.9944, 0.02868, -0.102, 0.9944, 0.0, 0.0, 1.0, 0.0, 0.0, 1.0, 0.0, 0.0, 1.0, 0.0, 0.0, 1.0, -1.592e-09, 0.3396, 0.9406, -1.592e-09, 0.3396, 0.9406, -1.592e-09, 0.3396, 0.9406, -1.592e-09, 0.3396, 0.9406, -3.966e-08, -0.3678, 0.9299, -3.966e-08, -0.3678, 0.9299, -3.966e-08, -0.3678, 0.9299, -3.966e-08, -0.3678, 0.9299, 0.0, 0.0, 1.0, 0.0, 0.0, 1.0, 0.0, 0.0, 1.0, 0.0, 0.0, 1.0, 1.104e-08, 0.3678, 0.9299, 1.104e-08, 0.3678, 0.9299, 1.104e-08, 0.3678, 0.9299, 1.104e-08, 0.3678, 0.9299, 1.028e-08, -0.3396, 0.9406, 1.028e-08, -0.3396, 0.9406, 1.028e-08, -0.3396, 0.9406, 1.028e-08, -0.3396, 0.9406, -8.638e-10, 0.0, 1.0, -8.638e-10, 0.0, 1.0, -8.638e-10, 0.0, 1.0, -8.638e-10, 0.0, 1.0, 0.03682, 0.03682, 0.9986, 0.03682, 0.03682, 0.9986, 0.03682, 0.03682, 0.9986, 0.03682, 0.03682, 0.9986, 0.07354, -3.344e-08, 0.9973, 0.07354, -3.344e-08, 0.9973, 0.07354, -3.344e-08, 0.9973, 0.07354, -3.344e-08, 0.9973, -0.03001, 0.1033, 0.9942, -0.03001, 0.1033, 0.9942, -0.03001, 0.1033, 0.9942, -0.03001, 0.1033, 0.9942, -0.1329, 6.646e-08, 0.9911, -0.1329, 6.646e-08, 0.9911, -0.1329, 6.646e-08, 0.9911, -0.1329, 6.646e-08, 0.9911, 0.0, 0.0, 1.0, 0.0, 0.0, 1.0, 0.0, 0.0, 1.0, 0.0, 0.0, 1.0, 0.232, 0.3363, 0.9127, 0.232, 0.3363, 0.9127, 0.232, 0.3363, 0.9127, 0.232, 0.3363, 0.9127, -0.1884, -0.3439, 0.9199, -0.1884, -0.3439, 0.9199, -0.1884, -0.3439, 0.9199, -0.1884, -0.3439, 0.9199, -0.3678, 1.748e-07, 0.9299, -0.3678, 1.748e-07, 0.9299, -0.3678, 1.748e-07, 0.9299, -0.3678, 1.748e-07, 0.9299, -0.3439, 0.1884, 0.9199, -0.3439, 0.1884, 0.9199, -0.3439, 0.1884, 0.9199, -0.3439, 0.1884, 0.9199, 0.2045, -0.3734, 0.9048, 0.2045, -0.3734, 0.9048, 0.2045, -0.3734, 0.9048, 0.2045, -0.3734, 0.9048, -0.07607, 0.07607, 0.9942, -0.07607, 0.07607, 0.9942, -0.07607, 0.07607, 0.9942, -0.07607, 0.07607, 0.9942, -0.09691, 3.337e-08, 0.9953, -0.09691, 3.337e-08, 0.9953, -0.09691, 3.337e-08, 0.9953, -0.09691, 3.337e-08, 0.9953, -0.04857, -0.04857, 0.9976, -0.04857, -0.04857, 0.9976, -0.04857, -0.04857, 0.9976, -0.04857, -0.04857, 0.9976, 0.03632, 0.1684, 0.985, 0.03632, 0.1684, 0.985, 0.03632, 0.1684, 0.985, 0.03632, 0.1684, 0.985, 0.07354, -2.508e-08, 0.9973, 0.07354, -2.508e-08, 0.9973, 0.07354, -2.508e-08, 0.9973, 0.07354, -2.508e-08, 0.9973, -4.191e-09, 0.0, 1.0, -4.191e-09, 0.0, 1.0, -4.191e-09, 0.0, 1.0, -4.191e-09, 0.0, 1.0, 0.0, 0.0, 1.0, 0.0, 0.0, 1.0, 0.0, 0.0, 1.0, 0.3734, 0.2045, 0.9048, 0.3734, 0.2045, 0.9048, 0.3734, 0.2045, 0.9048, 0.3396, -1.202e-07, 0.9406, 0.3396, -1.202e-07, 0.9406, 0.3396, -1.202e-07, 0.9406, 0.3396, -1.202e-07, 0.9406, 0.3363, -0.232, 0.9127, 0.3363, -0.232, 0.9127, 0.3363, -0.232, 0.9127, 0.3363, -0.232, 0.9127, 0.3564, -0.3564, 0.8637, 0.3564, -0.3564, 0.8637, 0.3564, -0.3564, 0.8637, 0.3564, -0.3564, 0.8637, -0.02208, 0.07499, 0.9969, -0.02208, 0.07499, 0.9969, -0.02208, 0.07499, 0.9969, -0.02208, 0.07499, 0.9969, 1.066e-09, 0.0, 1.0, 1.066e-09, 0.0, 1.0, 1.066e-09, 0.0, 1.0, 1.066e-09, 0.0, 1.0, -6.826e-08, -0.09691, 0.9953, -6.826e-08, -0.09691, 0.9953, -6.826e-08, -0.09691, 0.9953, -6.826e-08, -0.09691, 0.9953, 0.06676, 0.06676, 0.9955, 0.06676, 0.06676, 0.9955, 0.06676, 0.06676, 0.9955, 0.06676, 0.06676, 0.9955, 0.1329, -5.4e-08, 0.9911, 0.1329, -5.4e-08, 0.9911, 0.1329, -5.4e-08, 0.9911, 0.1329, -5.4e-08, 0.9911, 0.0, 0.0, 1.0, 0.0, 0.0, 1.0, 0.0, 0.0, 1.0, 0.0, 0.0, 1.0, 2.925e-09, 0.0, 1.0, 2.925e-09, 0.0, 1.0, 2.925e-09, 0.0, 1.0, 2.925e-09, 0.0, 1.0, 1.647e-09, 0.0, 1.0, 1.647e-09, 0.0, 1.0, 1.647e-09, 0.0, 1.0, 1.647e-09, 0.0, 1.0, -2.61e-08, 0.0, 1.0, -2.61e-08, 0.0, 1.0, -2.61e-08, 0.0, 1.0, -2.61e-08, 0.0, 1.0, -6.586e-09, 0.0, 1.0, -6.586e-09, 0.0, 1.0, -6.586e-09, 0.0, 1.0, -6.586e-09, 0.0, 1.0, 8.775e-09, 0.0, 1.0, 8.775e-09, 0.0, 1.0, 8.775e-09, 0.0, 1.0, 8.775e-09, 0.0, 1.0, 0.04857, 0.04857, 0.9976, 0.04857, 0.04857, 0.9976, 0.04857, 0.04857, 0.9976, 0.04857, 0.04857, 0.9976, 0.07725, -0.01981, 0.9968, 0.07725, -0.01981, 0.9968, 0.07725, -0.01981, 0.9968, 0.07725, -0.01981, 0.9968, 0.05731, -0.05731, 0.9967, 0.05731, -0.05731, 0.9967, 0.05731, -0.05731, 0.9967, 0.05731, -0.05731, 0.9967, -1.802e-09, 0.0, 1.0, -1.802e-09, 0.0, 1.0, -1.802e-09, 0.0, 1.0, -1.802e-09, 0.0, 1.0, 0.0, 0.0, 1.0, 0.0, 0.0, 1.0, 0.0, 0.0, 1.0, 0.0, 0.0, 1.0, 0.002643, -0.002643, 1.0, 0.002643, -0.002643, 1.0, 0.002643, -0.002643, 1.0, 0.002643, -0.002643, 1.0, 0.006431, 0.001144, 1.0, 0.006431, 0.001144, 1.0, 0.006431, 0.001144, 1.0, 0.006431, 0.001144, 1.0, -0.1956, 0.2004, 0.96, -0.1956, 0.2004, 0.96, -0.1956, 0.2004, 0.96, -0.1956, 0.2004, 0.96, -0.1956, 0.2004, 0.96, -0.2051, 4.957e-08, 0.9787, -0.2051, 4.957e-08, 0.9787, -0.2051, 4.957e-08, 0.9787, -0.2051, 4.957e-08, 0.9787, -0.2324, -0.2324, 0.9445, -0.2324, -0.2324, 0.9445, -0.2324, -0.2324, 0.9445, -7.63e-10, 0.0, 1.0, -7.63e-10, 0.0, 1.0, -7.63e-10, 0.0, 1.0, -7.63e-10, 0.0, 1.0, 4.191e-09, 0.0, 1.0, 4.191e-09, 0.0, 1.0, 4.191e-09, 0.0, 1.0, 4.191e-09, 0.0, 1.0, -0.1983, 0.2875, 0.937, -0.1983, 0.2875, 0.937, -0.1983, 0.2875, 0.937, -0.1983, 0.2875, 0.937, -0.2911, 0.1247, 0.9485, -0.2911, 0.1247, 0.9485, -0.2911, 0.1247, 0.9485, -0.2911, 0.1247, 0.9485, -0.3283, -0.1006, 0.9392, -0.3283, -0.1006, 0.9392, -0.3283, -0.1006, 0.9392, -0.2875, -0.1983, 0.937, -0.2875, -0.1983, 0.937, -0.2875, -0.1983, 0.937, -2.654e-09, -0.005287, 1.0, -2.654e-09, -0.005287, 1.0, -2.654e-09, -0.005287, 1.0, -2.654e-09, -0.005287, 1.0, -2.654e-09, 0.0, 1.0, -2.654e-09, 0.0, 1.0, -2.654e-09, 0.0, 1.0, -2.654e-09, 0.0, 1.0, -0.001273, 0.2133, 0.977, -0.001273, 0.2133, 0.977, -0.001273, 0.2133, 0.977, -0.001273, 0.2133, 0.977, -1.16e-07, -0.4925, 0.8703, -1.16e-07, -0.4925, 0.8703, -1.16e-07, -0.4925, 0.8703, -1.16e-07, -0.4925, 0.8703, -8.066e-08, -0.2051, 0.9787, -8.066e-08, -0.2051, 0.9787, -8.066e-08, -0.2051, 0.9787, -8.066e-08, -0.2051, 0.9787, -1.144e-09, 0.0, 1.0, -1.144e-09, 0.0, 1.0, -1.144e-09, 0.0, 1.0, -1.144e-09, 0.0, 1.0, -4.95e-09, 0.0, 1.0, -4.95e-09, 0.0, 1.0, -4.95e-09, 0.0, 1.0, -4.95e-09, 0.0, 1.0, -0.1006, 0.3283, 0.9392, -0.1006, 0.3283, 0.9392, -0.1006, 0.3283, 0.9392, -0.1006, 0.3283, 0.9392, 0.08964, -0.2092, 0.9738, 0.08964, -0.2092, 0.9738, 0.08964, -0.2092, 0.9738, 0.08964, -0.2092, 0.9738, 0.2092, 0.08964, 0.9738, 0.2092, 0.08964, 0.9738, 0.2092, 0.08964, 0.9738, -0.1247, -0.2911, 0.9485, -0.1247, -0.2911, 0.9485, -0.1247, -0.2911, 0.9485, -0.1247, -0.2911, 0.9485, -0.002643, -0.002643, 1.0, -0.002643, -0.002643, 1.0, -0.002643, -0.002643, 1.0, -0.002643, -0.002643, 1.0, -0.006431, 0.001144, 1.0, -0.006431, 0.001144, 1.0, -0.006431, 0.001144, 1.0, -0.006431, 0.001144, 1.0, 0.1968, 0.2, 0.9598, 0.1968, 0.2, 0.9598, 0.1968, 0.2, 0.9598, 0.1968, 0.2, 0.9598, 0.1968, 0.2, 0.9598, 0.2051, -1.428e-07, 0.9787, 0.2051, -1.428e-07, 0.9787, 0.2051, -1.428e-07, 0.9787, 0.2051, -1.428e-07, 0.9787, 0.1618, -0.1618, 0.9735, 0.1618, -0.1618, 0.9735, 0.1618, -0.1618, 0.9735, 0.1618, -0.1618, 0.9735, 0.1618, -0.1618, 0.9735, -0.04102, -0.007299, 0.9991, -0.04102, -0.007299, 0.9991, -0.04102, -0.007299, 0.9991, -0.04102, -0.007299, 0.9991, -0.01992, -0.01992, 0.9996, -0.01992, -0.01992, 0.9996, -0.01992, -0.01992, 0.9996, -0.01992, -0.01992, 0.9996, 0.1006, 0.3283, 0.9392, 0.1006, 0.3283, 0.9392, 0.1006, 0.3283, 0.9392, 0.1006, 0.3283, 0.9392, -0.08964, -0.2092, 0.9738, -0.08964, -0.2092, 0.9738, -0.08964, -0.2092, 0.9738, -0.08964, -0.2092, 0.9738, -0.2092, 0.08964, 0.9738, -0.2092, 0.08964, 0.9738, -0.2092, 0.08964, 0.9738, -0.2092, 0.08964, 0.9738, 0.1247, -0.2911, 0.9485, 0.1247, -0.2911, 0.9485, 0.1247, -0.2911, 0.9485, 0.1247, -0.2911, 0.9485, -7.629e-10, 0.0, 1.0, -7.629e-10, 0.0, 1.0, -7.629e-10, 0.0, 1.0, -7.629e-10, 0.0, 1.0, -2.925e-09, 0.0, 1.0, -2.925e-09, 0.0, 1.0, -2.925e-09, 0.0, 1.0, -2.925e-09, 0.0, 1.0, -9.145e-09, 0.0, 1.0, -9.145e-09, 0.0, 1.0, -9.145e-09, 0.0, 1.0, -9.145e-09, 0.0, 1.0, -7.629e-10, 0.0, 1.0, -7.629e-10, 0.0, 1.0, -7.629e-10, 0.0, 1.0, -7.629e-10, 0.0, 1.0, 0.007299, 0.04102, 0.9991, 0.007299, 0.04102, 0.9991, 0.007299, 0.04102, 0.9991, 0.007299, 0.04102, 0.9991, -1.551e-08, 0.0, 1.0, -1.551e-08, 0.0, 1.0, -1.551e-08, 0.0, 1.0, -1.551e-08, 0.0, 1.0, -0.006885, -0.02685, 0.9996, -0.006885, -0.02685, 0.9996, -0.006885, -0.02685, 0.9996, -0.006885, -0.02685, 0.9996, 0.1983, 0.2875, 0.937, 0.1983, 0.2875, 0.937, 0.1983, 0.2875, 0.937, 0.1983, 0.2875, 0.937, 0.2911, 0.1247, 0.9485, 0.2911, 0.1247, 0.9485, 0.2911, 0.1247, 0.9485, 0.3283, -0.1006, 0.9392, 0.3283, -0.1006, 0.9392, 0.3283, -0.1006, 0.9392, 0.3283, -0.1006, 0.9392, 0.2875, -0.1983, 0.937, 0.2875, -0.1983, 0.937, 0.2875, -0.1983, 0.937, 0.2875, -0.1983, 0.937, -7.629e-10, 0.0, 1.0, -7.629e-10, 0.0, 1.0, -7.629e-10, 0.0, 1.0, -7.629e-10, 0.0, 1.0, 0.0, 0.0, 1.0, 0.0, 0.0, 1.0, 0.0, 0.0, 1.0, 0.0, 0.0, 1.0, 3.815e-10, 0.0, 1.0, 3.815e-10, 0.0, 1.0, 3.815e-10, 0.0, 1.0, 3.815e-10, 0.0, 1.0, 7.629e-10, 0.0, 1.0, 7.629e-10, 0.0, 1.0, 7.629e-10, 0.0, 1.0, 7.629e-10, 0.0, 1.0, 0.01687, 0.01687, 0.9997, 0.01687, 0.01687, 0.9997, 0.01687, 0.01687, 0.9997, 0.01687, 0.01687, 0.9997, 0.03373, 0.0, 0.9994, 0.03373, 0.0, 0.9994, 0.03373, 0.0, 0.9994, 0.03373, 0.0, 0.9994, 0.01687, -0.01687, 0.9997, 0.01687, -0.01687, 0.9997, 0.01687, -0.01687, 0.9997, 0.01687, -0.01687, 0.9997, -8.382e-09, 0.0, 1.0, -8.382e-09, 0.0, 1.0, -8.382e-09, 0.0, 1.0, -8.382e-09, 0.0, 1.0, -9.01e-10, 0.0, 1.0, -9.01e-10, 0.0, 1.0, -9.01e-10, 0.0, 1.0, -9.01e-10, 0.0, 1.0, -9.01e-10, 0.0, 1.0, -9.01e-10, 0.0, 1.0, -9.01e-10, 0.0, 1.0, -9.01e-10, 0.0, 1.0, -4.191e-09, 0.0, 1.0, -4.191e-09, 0.0, 1.0, -4.191e-09, 0.0, 1.0, -4.191e-09, 0.0, 1.0, -1.0, 2.235e-07, -3.476e-06, -1.0, 2.235e-07, -3.476e-06, -1.0, 2.235e-07, -3.476e-06, -1.0, 2.235e-07, -3.476e-06, -1.0, 0.0, -1.162e-05, -1.0, 0.0, -1.162e-05, -1.0, 0.0, -1.162e-05, -1.0, 0.0, -1.162e-05, -1.0, 0.0, -1.162e-05, -1.0, 0.0, -1.162e-05, -1.0, 9.684e-07, 1.162e-05, -1.0, 9.684e-07, 1.162e-05, -1.0, 9.684e-07, 1.162e-05, -1.0, 0.0, 1.162e-05, -1.0, 0.0, 1.162e-05, -1.0, 0.0, 1.162e-05, -1.0, 0.0, -6.456e-06, -1.0, 0.0, -6.456e-06, -1.0, 0.0, -6.456e-06, -1.0, 0.0, -6.456e-06, -1.0, 0.0, -6.456e-06, -1.0, 0.0, -6.456e-06, -1.0, 0.0, -6.456e-06, -1.0, 0.0, -6.456e-06, -1.0, 0.0, -6.456e-06, -1.0, 0.0, -6.456e-06, -1.0, 0.0, -6.456e-06, -1.0, 0.0, -6.456e-06, -1.0, 0.0, -6.456e-06, -1.0, 0.0, -6.456e-06, -1.0, 0.0, -6.456e-06, -1.0, 0.0, -6.456e-06, -1.0, 0.0, -6.456e-06, -1.0, 0.0, -6.456e-06, 1.0, 0.0, -1.033e-05, 1.0, 0.0, -1.033e-05, 1.0, 0.0, -1.033e-05, 1.0, 0.0, -1.033e-05, 1.0, -9.684e-07, 1.808e-05, 1.0, -9.684e-07, 1.808e-05, 1.0, -9.684e-07, 1.808e-05, 1.0, 0.0, 1.808e-05, 1.0, 0.0, 1.808e-05, 1.0, 0.0, 1.808e-05, 1.0, -9.684e-07, 1.808e-05, 1.0, -9.684e-07, 1.808e-05, 1.0, -9.684e-07, 1.808e-05, 1.0, -9.684e-07, 1.808e-05, 1.0, -9.684e-07, 1.808e-05, 1.0, -9.684e-07, 1.808e-05, 1.0, 0.0, 9.038e-06, 1.0, 0.0, 9.038e-06, 1.0, 0.0, 9.038e-06, 1.0, -9.684e-07, 9.038e-06, 1.0, -9.684e-07, 9.038e-06, 1.0, -9.684e-07, 9.038e-06, 1.0, 0.0, 1.549e-05, 1.0, 0.0, 1.549e-05, 1.0, 0.0, 1.549e-05, 1.0, -9.684e-07, 1.549e-05, 1.0, -9.684e-07, 1.549e-05, 1.0, -9.684e-07, 1.549e-05, 1.0, -9.684e-07, 1.162e-05, 1.0, -9.684e-07, 1.162e-05, 1.0, -9.684e-07, 1.162e-05, 1.0, 0.0, 1.42e-05, 1.0, 0.0, 1.42e-05, 1.0, 0.0, 1.42e-05, 0.0, 0.0, 1.0, 0.0, 0.0, 1.0, 0.0, 0.0, 1.0, 0.0, 0.0, 1.0, 0.0, 0.0, 1.0, 0.0, 0.0, 1.0, 0.0, 0.0, 1.0, 0.0, 0.0, 1.0, -1.647e-09, 0.0, 1.0, -1.647e-09, 0.0, 1.0, -1.647e-09, 0.0, 1.0, -1.647e-09, 0.0, 1.0, -1.424e-08, 0.0, 1.0, -1.424e-08, 0.0, 1.0, -1.424e-08, 0.0, 1.0, -1.424e-08, 0.0, 1.0, 6.287e-09, 0.0, 1.0, 6.287e-09, 0.0, 1.0, 6.287e-09, 0.0, 1.0, 6.287e-09, 0.0, 1.0, 1.257e-08, 0.0, 1.0, 1.257e-08, 0.0, 1.0, 1.257e-08, 0.0, 1.0, 1.257e-08, 0.0, 1.0, 5.499e-09, 0.0, 1.0, 5.499e-09, 0.0, 1.0, 5.499e-09, 0.0, 1.0, 5.499e-09, 0.0, 1.0, -7.629e-10, 0.0, 1.0, -7.629e-10, 0.0, 1.0, -7.629e-10, 0.0, 1.0, -7.629e-10, 0.0, 1.0, -0.06543, 0.06543, 0.9957, -0.06543, 0.06543, 0.9957, -0.06543, 0.06543, 0.9957, -0.06543, 0.06543, 0.9957, -0.1303, 0.0, 0.9915, -0.1303, 0.0, 0.9915, -0.1303, 0.0, 0.9915, -0.1303, 0.0, 0.9915, -0.06543, -0.06543, 0.9957, -0.06543, -0.06543, 0.9957, -0.06543, -0.06543, 0.9957, -0.06543, -0.06543, 0.9957, 0.2092, -0.08964, 0.9738, 0.2092, -0.08964, 0.9738, 0.2092, -0.08964, 0.9738, 0.1983, -0.2875, 0.937, 0.1983, -0.2875, 0.937, 0.1983, -0.2875, 0.937, 0.1983, -0.2875, 0.937, 0.2875, 0.1983, 0.937, 0.2875, 0.1983, 0.937, 0.2875, 0.1983, 0.937, -0.2092, -0.08964, 0.9738, -0.2092, -0.08964, 0.9738, -0.2092, -0.08964, 0.9738, 0.08964, 0.2092, 0.9738, 0.08964, 0.2092, 0.9738, 0.08964, 0.2092, 0.9738, 0.08964, 0.2092, 0.9738, -0.1983, -0.2875, 0.937, -0.1983, -0.2875, 0.937, -0.1983, -0.2875, 0.937, -0.1983, -0.2875, 0.937, -0.2875, 0.1983, 0.937, -0.2875, 0.1983, 0.937, -0.2875, 0.1983, 0.937, -0.08964, 0.2092, 0.9738, -0.08964, 0.2092, 0.9738, -0.08964, 0.2092, 0.9738, -0.08964, 0.2092, 0.9738, 0.2911, -0.1247, 0.9485, 0.2911, -0.1247, 0.9485, 0.2911, -0.1247, 0.9485, -0.2911, -0.1247, 0.9485, -0.2911, -0.1247, 0.9485, -0.2911, -0.1247, 0.9485, 0.1247, 0.2911, 0.9485, 0.1247, 0.2911, 0.9485, 0.1247, 0.2911, 0.9485, 0.1247, 0.2911, 0.9485, 0.3283, 0.1006, 0.9392, 0.3283, 0.1006, 0.9392, 0.3283, 0.1006, 0.9392, -0.1006, -0.3283, 0.9392, -0.1006, -0.3283, 0.9392, -0.1006, -0.3283, 0.9392, -0.1006, -0.3283, 0.9392, -0.1247, 0.2911, 0.9485, -0.1247, 0.2911, 0.9485, -0.1247, 0.2911, 0.9485, -0.1247, 0.2911, 0.9485, -0.3283, 0.1006, 0.9392, -0.3283, 0.1006, 0.9392, -0.3283, 0.1006, 0.9392, 0.1006, -0.3283, 0.9392, 0.1006, -0.3283, 0.9392, 0.1006, -0.3283, 0.9392, 0.1006, -0.3283, 0.9392, -0.3363, 0.232, 0.9127, -0.3363, 0.232, 0.9127, -0.3363, 0.232, 0.9127, -0.3734, -0.2045, 0.9048, -0.3734, -0.2045, 0.9048, -0.3734, -0.2045, 0.9048, 0.3564, 0.3564, 0.8637, 0.3564, 0.3564, 0.8637, 0.3564, 0.3564, 0.8637, 0.3564, 0.3564, 0.8637, 0.0, 0.0, 1.0, 0.0, 0.0, 1.0, 0.0, 0.0, 1.0, -0.232, -0.3363, 0.9127, -0.232, -0.3363, 0.9127, -0.232, -0.3363, 0.9127, -0.232, -0.3363, 0.9127, -0.2045, 0.3734, 0.9048, -0.2045, 0.3734, 0.9048, -0.2045, 0.3734, 0.9048, -0.2045, 0.3734, 0.9048, 0.2045, 0.3734, 0.9048, 0.2045, 0.3734, 0.9048, 0.2045, 0.3734, 0.9048, 0.2045, 0.3734, 0.9048, -0.3564, 0.3564, 0.8637, -0.3564, 0.3564, 0.8637, -0.3564, 0.3564, 0.8637, -0.3564, 0.3564, 0.8637, 0.0, 0.0, 1.0, 0.0, 0.0, 1.0, 0.0, 0.0, 1.0, 0.232, -0.3363, 0.9127, 0.232, -0.3363, 0.9127, 0.232, -0.3363, 0.9127, 0.232, -0.3363, 0.9127, 0.3363, 0.232, 0.9127, 0.3363, 0.232, 0.9127, 0.3363, 0.232, 0.9127, 0.3734, -0.2045, 0.9048, 0.3734, -0.2045, 0.9048, 0.3734, -0.2045, 0.9048, 0.3439, -0.1884, 0.9199, 0.3439, -0.1884, 0.9199, 0.3439, -0.1884, 0.9199, -0.1884, 0.3439, 0.9199, -0.1884, 0.3439, 0.9199, -0.1884, 0.3439, 0.9199, -0.1884, 0.3439, 0.9199, -0.3439, -0.1884, 0.9199, -0.3439, -0.1884, 0.9199, -0.3439, -0.1884, 0.9199, 0.1884, 0.3439, 0.9199, 0.1884, 0.3439, 0.9199, 0.1884, 0.3439, 0.9199, 0.1884, 0.3439, 0.9199, -0.1983, -0.2875, 0.937, -0.1983, -0.2875, 0.937, -0.1983, -0.2875, 0.937, 0.1247, -0.2911, 0.9485, 0.1247, -0.2911, 0.9485, 0.1247, -0.2911, 0.9485, -0.2911, -0.1247, 0.9485, -0.2911, -0.1247, 0.9485, -0.2911, -0.1247, 0.9485, -0.2911, -0.1247, 0.9485, 0.3283, 0.1006, 0.9392, 0.3283, 0.1006, 0.9392, 0.3283, 0.1006, 0.9392, 0.3283, 0.1006, 0.9392, -0.1247, 0.2911, 0.9485, -0.1247, 0.2911, 0.9485, -0.1247, 0.2911, 0.9485, 0.1006, -0.3283, 0.9392, 0.1006, -0.3283, 0.9392, 0.1006, -0.3283, 0.9392, 0.3283, -0.1006, 0.9392, 0.3283, -0.1006, 0.9392, 0.3283, -0.1006, 0.9392, -0.1983, 0.2875, 0.937, -0.1983, 0.2875, 0.937, -0.1983, 0.2875, 0.937, -0.3283, -0.1006, 0.9392, -0.3283, -0.1006, 0.9392, -0.3283, -0.1006, 0.9392, -0.3283, -0.1006, 0.9392, -0.1247, -0.2911, 0.9485, -0.1247, -0.2911, 0.9485, -0.1247, -0.2911, 0.9485, 0.1983, 0.2875, 0.937, 0.1983, 0.2875, 0.937, 0.1983, 0.2875, 0.937, 0.2875, 0.1983, 0.937, 0.2875, 0.1983, 0.937, 0.2875, 0.1983, 0.937, 0.2875, 0.1983, 0.937, 0.1006, 0.3283, 0.9392, 0.1006, 0.3283, 0.9392, 0.1006, 0.3283, 0.9392, -0.2875, 0.1983, 0.937, -0.2875, 0.1983, 0.937, -0.2875, 0.1983, 0.937, -0.2875, 0.1983, 0.937, 0.2911, -0.1247, 0.9485, 0.2911, -0.1247, 0.9485, 0.2911, -0.1247, 0.9485, 0.2911, -0.1247, 0.9485, 0.1247, 0.2911, 0.9485, 0.1247, 0.2911, 0.9485, 0.1247, 0.2911, 0.9485, -0.1006, -0.3283, 0.9392, -0.1006, -0.3283, 0.9392, -0.1006, -0.3283, 0.9392, -0.3283, 0.1006, 0.9392, -0.3283, 0.1006, 0.9392, -0.3283, 0.1006, 0.9392, -0.3283, 0.1006, 0.9392, 0.2911, 0.1247, 0.9485, 0.2911, 0.1247, 0.9485, 0.2911, 0.1247, 0.9485, 0.2911, 0.1247, 0.9485, 0.2875, -0.1983, 0.937, 0.2875, -0.1983, 0.937, 0.2875, -0.1983, 0.937, -0.2911, 0.1247, 0.9485, -0.2911, 0.1247, 0.9485, -0.2911, 0.1247, 0.9485, -0.2875, -0.1983, 0.937, -0.2875, -0.1983, 0.937, -0.2875, -0.1983, 0.937, -0.2875, -0.1983, 0.937, -0.1006, 0.3283, 0.9392, -0.1006, 0.3283, 0.9392, -0.1006, 0.3283, 0.9392, 0.1983, -0.2875, 0.937, 0.1983, -0.2875, 0.937, 0.1983, -0.2875, 0.937, 0.08964, -0.2092, 0.9738, 0.08964, -0.2092, 0.9738, 0.08964, -0.2092, 0.9738, 0.2092, -0.08964, 0.9738, 0.2092, -0.08964, 0.9738, 0.2092, -0.08964, 0.9738, 0.2092, -0.08964, 0.9738, -0.08964, -0.2092, 0.9738, -0.08964, -0.2092, 0.9738, -0.08964, -0.2092, 0.9738, 0.2092, 0.08964, 0.9738, 0.2092, 0.08964, 0.9738, 0.2092, 0.08964, 0.9738, 0.2092, 0.08964, 0.9738, -0.2092, -0.08964, 0.9738, -0.2092, -0.08964, 0.9738, -0.2092, -0.08964, 0.9738, -0.2092, -0.08964, 0.9738, -0.2092, 0.08964, 0.9738, -0.2092, 0.08964, 0.9738, -0.2092, 0.08964, 0.9738, -0.08964, 0.2092, 0.9738, -0.08964, 0.2092, 0.9738, -0.08964, 0.2092, 0.9738, 0.08964, 0.2092, 0.9738, 0.08964, 0.2092, 0.9738, 0.08964, 0.2092, 0.9738, -0.2045, -0.3734, 0.9048, -0.2045, -0.3734, 0.9048, -0.2045, -0.3734, 0.9048, 0.232, 0.3363, 0.9127, 0.232, 0.3363, 0.9127, 0.232, 0.3363, 0.9127, 0.2045, -0.3734, 0.9048, 0.2045, -0.3734, 0.9048, 0.2045, -0.3734, 0.9048, -0.3564, 0.3564, 0.8637, -0.3564, 0.3564, 0.8637, -0.3564, 0.3564, 0.8637, 0.232, -0.3363, 0.9127, 0.232, -0.3363, 0.9127, 0.232, -0.3363, 0.9127, 0.3734, -0.2045, 0.9048, 0.3734, -0.2045, 0.9048, 0.3734, -0.2045, 0.9048, 0.3734, -0.2045, 0.9048, 0.3734, 0.2045, 0.9048, 0.3734, 0.2045, 0.9048, 0.3734, 0.2045, 0.9048, 0.3734, 0.2045, 0.9048, 0.3363, -0.232, 0.9127, 0.3363, -0.232, 0.9127, 0.3363, -0.232, 0.9127, -0.3734, -0.2045, 0.9048, -0.3734, -0.2045, 0.9048, -0.3734, -0.2045, 0.9048, -0.3734, -0.2045, 0.9048, -0.2045, 0.3734, 0.9048, -0.2045, 0.3734, 0.9048, -0.2045, 0.3734, 0.9048, -3.587e-08, 0.3396, 0.9406, -3.587e-08, 0.3396, 0.9406, -3.587e-08, 0.3396, 0.9406, -3.587e-08, 0.3396, 0.9406, -0.3564, -0.3564, 0.8637, -0.3564, -0.3564, 0.8637, -0.3564, -0.3564, 0.8637, -0.3564, -0.3564, 0.8637, 0.0, -0.3396, 0.9406, 0.0, -0.3396, 0.9406, 0.0, -0.3396, 0.9406, 0.0, -0.3396, 0.9406, -0.3363, 0.232, 0.9127, -0.3363, 0.232, 0.9127, -0.3363, 0.232, 0.9127, -0.3363, 0.232, 0.9127, 0.3564, 0.3564, 0.8637, 0.3564, 0.3564, 0.8637, 0.3564, 0.3564, 0.8637, -0.232, -0.3363, 0.9127, -0.232, -0.3363, 0.9127, -0.232, -0.3363, 0.9127, 0.2045, 0.3734, 0.9048, 0.2045, 0.3734, 0.9048, 0.2045, 0.3734, 0.9048, -0.3363, -0.232, 0.9127, -0.3363, -0.232, 0.9127, -0.3363, -0.232, 0.9127, -0.3363, -0.232, 0.9127, 0.3363, 0.232, 0.9127, 0.3363, 0.232, 0.9127, 0.3363, 0.232, 0.9127, 0.3363, 0.232, 0.9127, -0.3734, 0.2045, 0.9048, -0.3734, 0.2045, 0.9048, -0.3734, 0.2045, 0.9048, 0.3396, -1.492e-07, 0.9406, 0.3396, -1.492e-07, 0.9406, 0.3396, -1.492e-07, 0.9406, 0.3396, -1.492e-07, 0.9406, 0.3564, -0.3564, 0.8637, 0.3564, -0.3564, 0.8637, 0.3564, -0.3564, 0.8637, -0.3396, 0.0, 0.9406, -0.3396, 0.0, 0.9406, -0.3396, 0.0, 0.9406, -0.3396, 0.0, 0.9406, -0.232, 0.3363, 0.9127, -0.232, 0.3363, 0.9127, -0.232, 0.3363, 0.9127, -1.528e-08, -0.3678, 0.9299, -1.528e-08, -0.3678, 0.9299, -1.528e-08, -0.3678, 0.9299, -1.528e-08, -0.3678, 0.9299, 2.979e-08, 0.3678, 0.9299, 2.979e-08, 0.3678, 0.9299, 2.979e-08, 0.3678, 0.9299, 2.979e-08, 0.3678, 0.9299, -0.3678, 1.512e-07, 0.9299, -0.3678, 1.512e-07, 0.9299, -0.3678, 1.512e-07, 0.9299, -0.3678, 1.512e-07, 0.9299, -0.1884, 0.3439, 0.9199, -0.1884, 0.3439, 0.9199, -0.1884, 0.3439, 0.9199, 0.1884, 0.3439, 0.9199, 0.1884, 0.3439, 0.9199, 0.1884, 0.3439, 0.9199, 0.1884, -0.3439, 0.9199, 0.1884, -0.3439, 0.9199, 0.1884, -0.3439, 0.9199, 0.3439, 0.1884, 0.9199, 0.3439, 0.1884, 0.9199, 0.3439, 0.1884, 0.9199, 0.3439, 0.1884, 0.9199, -0.1884, -0.3439, 0.9199, -0.1884, -0.3439, 0.9199, -0.1884, -0.3439, 0.9199, -0.3439, 0.1884, 0.9199, -0.3439, 0.1884, 0.9199, -0.3439, 0.1884, 0.9199, 0.3439, -0.1884, 0.9199, 0.3439, -0.1884, 0.9199, 0.3439, -0.1884, 0.9199, 0.3439, -0.1884, 0.9199, -0.3439, -0.1884, 0.9199, -0.3439, -0.1884, 0.9199, -0.3439, -0.1884, 0.9199, -0.3439, -0.1884, 0.9199, 0.3678, 0.0, 0.9299, 0.3678, 0.0, 0.9299, 0.3678, 0.0, 0.9299, 0.3678, 0.0, 0.9299, 0.4925, 1.591e-07, 0.8703, 0.4925, 1.591e-07, 0.8703, 0.4925, 1.591e-07, 0.8703, 2.149e-07, 0.4925, 0.8703, 2.149e-07, 0.4925, 0.8703, 2.149e-07, 0.4925, 0.8703, 2.149e-07, 0.4925, 0.8703, -0.4925, 8.253e-07, 0.8703, -0.4925, 8.253e-07, 0.8703, -0.4925, 8.253e-07, 0.8703, 0.2051, -5.579e-08, 0.9787, 0.2051, -5.579e-08, 0.9787, 0.2051, -5.579e-08, 0.9787, 0.2051, -5.579e-08, 0.9787, -8.279e-08, -0.2051, 0.9787, -8.279e-08, -0.2051, 0.9787, -8.279e-08, -0.2051, 0.9787, -8.279e-08, -0.2051, 0.9787, -0.2324, 0.2324, 0.9445, -0.2324, 0.2324, 0.9445, -0.2324, 0.2324, 0.9445, 0.2324, -0.2324, 0.9445, 0.2324, -0.2324, 0.9445, 0.2324, -0.2324, 0.9445, 6.058e-08, 0.2051, 0.9787, 6.058e-08, 0.2051, 0.9787, 6.058e-08, 0.2051, 0.9787, 6.058e-08, 0.2051, 0.9787, -0.2051, 1.011e-07, 0.9787, -0.2051, 1.011e-07, 0.9787, -0.2051, 1.011e-07, 0.9787, -0.2051, 1.011e-07, 0.9787, 0.2324, 0.2324, 0.9445, 0.2324, 0.2324, 0.9445, 0.2324, 0.2324, 0.9445, -0.1967, -0.1967, 0.9605, -0.1967, -0.1967, 0.9605, -0.1967, -0.1967, 0.9605, -0.1967, -0.1967, 0.9605, -0.1967, -0.1967, 0.9605, -0.4925, 1.795e-07, 0.8703, -0.4925, 1.795e-07, 0.8703, -0.4925, 1.795e-07, 0.8703, -0.4925, 1.795e-07, 0.8703, 0.4925, -1.518e-07, 0.8703, 0.4925, -1.518e-07, 0.8703, 0.4925, -1.518e-07, 0.8703, 0.4925, -1.518e-07, 0.8703, -9.278e-08, -0.4925, 0.8703, -9.278e-08, -0.4925, 0.8703, -9.278e-08, -0.4925, 0.8703, 4.628e-07, 0.4925, 0.8703, 4.628e-07, 0.4925, 0.8703, 4.628e-07, 0.4925, 0.8703, 0.2556, -0.7896, 0.5579, 0.2556, -0.7896, 0.5579, 0.2556, -0.7896, 0.5579, -0.5981, -0.5686, 0.5648, -0.5981, -0.5686, 0.5648, -0.5981, -0.5686, 0.5648, -0.6534, 0.3022, 0.6941, -0.6534, 0.3022, 0.6941, -0.6534, 0.3022, 0.6941, 0.1666, 0.6194, 0.7672, 0.1666, 0.6194, 0.7672, 0.1666, 0.6194, 0.7672, 0.7284, -0.05555, 0.6829, 0.7284, -0.05555, 0.6829, 0.7284, -0.05555, 0.6829, 0.2729, -0.005732, 0.962, 0.2729, -0.005732, 0.962, 0.2729, -0.005732, 0.962, 0.5284, 0.1287, 0.8392, 0.5284, 0.1287, 0.8392, 0.5284, 0.1287, 0.8392, 0.5058, 0.4282, 0.7489, 0.5058, 0.4282, 0.7489, 0.5058, 0.4282, 0.7489, -0.06659, 0.1856, 0.9804, -0.06659, 0.1856, 0.9804, -0.06659, 0.1856, 0.9804, -0.0934, 0.4792, 0.8727, -0.0934, 0.4792, 0.8727, -0.0934, 0.4792, 0.8727, -0.3663, 0.5615, 0.742, -0.3663, 0.5615, 0.742, -0.3663, 0.5615, 0.742, -0.3539, -0.07385, 0.9324, -0.3539, -0.07385, 0.9324, -0.3539, -0.07385, 0.9324, -0.6196, 0.00387, 0.7849, -0.6196, 0.00387, 0.7849, -0.6196, 0.00387, 0.7849, -0.7599, -0.2173, 0.6126, -0.7599, -0.2173, 0.6126, -0.7599, -0.2173, 0.6126, -0.192, -0.4255, 0.8844, -0.192, -0.4255, 0.8844, -0.192, -0.4255, 0.8844, -0.3231, -0.64, 0.6971, -0.3231, -0.64, 0.6971, -0.3231, -0.64, 0.6971, -0.1314, -0.8316, 0.5396, -0.1314, -0.8316, 0.5396, -0.1314, -0.8316, 0.5396, 0.1953, -0.3834, 0.9027, 0.1953, -0.3834, 0.9027, 0.1953, -0.3834, 0.9027, 0.3863, -0.563, 0.7306, 0.3863, -0.563, 0.7306, 0.3863, -0.563, 0.7306, 0.6508, -0.4329, 0.6238, 0.6508, -0.4329, 0.6238, 0.6508, -0.4329, 0.6238, 0.9243, 0.07702, 0.3738, 0.9243, 0.07702, 0.3738, 0.9243, 0.07702, 0.3738, 0.8876, 0.3713, 0.2726, 0.8876, 0.3713, 0.2726, 0.8876, 0.3713, 0.2726, 0.7019, 0.5605, 0.4396, 0.7019, 0.5605, 0.4396, 0.7019, 0.5605, 0.4396, 0.1533, 0.8697, 0.4692, 0.1533, 0.8697, 0.4692, 0.1533, 0.8697, 0.4692, -0.1174, 0.9378, 0.3268, -0.1174, 0.9378, 0.3268, -0.1174, 0.9378, 0.3268, -0.3793, 0.8118, 0.444, -0.3793, 0.8118, 0.444, -0.3793, 0.8118, 0.444, -0.8435, 0.3925, 0.3667, -0.8435, 0.3925, 0.3667, -0.8435, 0.3925, 0.3667, -0.968, 0.1696, 0.1851, -0.968, 0.1696, 0.1851, -0.968, 0.1696, 0.1851, -0.95, -0.1267, 0.2854, -0.95, -0.1267, 0.2854, -0.95, -0.1267, 0.2854, -0.6884, -0.6948, 0.2081, -0.6884, -0.6948, 0.2081, -0.6884, -0.6948, 0.2081, -0.4888, -0.8713, 0.04347, -0.4888, -0.8713, 0.04347, -0.4888, -0.8713, 0.04347, -0.2219, -0.9578, 0.1829, -0.2219, -0.9578, 0.1829, -0.2219, -0.9578, 0.1829, 0.404, -0.8898, 0.2125, 0.404, -0.8898, 0.2125, 0.404, -0.8898, 0.2125, 0.6579, -0.7467, 0.09756, 0.6579, -0.7467, 0.09756, 0.6579, -0.7467, 0.09756, 0.7989, -0.5332, 0.2782, 0.7989, -0.5332, 0.2782, 0.7989, -0.5332, 0.2782, 0.4841, 0.8333, 0.267, 0.4841, 0.8333, 0.267, 0.4841, 0.8333, 0.267, -0.6742, 0.7074, 0.2124, -0.6742, 0.7074, 0.2124, -0.6742, 0.7074, 0.2124, -0.906, -0.4219, 0.03555, -0.906, -0.4219, 0.03555, -0.906, -0.4219, 0.03555, 0.1089, -0.9939, -0.01909, 0.1089, -0.9939, -0.01909, 0.1089, -0.9939, -0.01909, 0.968, -0.2182, 0.1239, 0.968, -0.2182, 0.1239, 0.968, -0.2182, 0.1239, 0.9052, -0.2681, -0.3299, 0.9052, -0.2681, -0.3299, 0.9052, -0.2681, -0.3299, 0.02475, -0.9437, -0.3299, 0.02475, -0.9437, -0.3299, 0.02475, -0.9437, -0.3299, -0.8899, -0.3152, -0.3299, -0.8899, -0.3152, -0.3299, -0.8899, -0.3152, -0.3299, -0.5747, 0.7489, -0.3299, -0.5747, 0.7489, -0.3299, -0.5747, 0.7489, -0.3299, 0.5347, 0.778, -0.3299, 0.5347, 0.778, -0.3299, 0.5347, 0.778, -0.3299, 0.8026, -0.5831, -0.1254, 0.8026, -0.5831, -0.1254, 0.8026, -0.5831, -0.1254, -0.3066, -0.9435, -0.1254, -0.3066, -0.9435, -0.1254, -0.3066, -0.9435, -0.1254, -0.9921, -9.387e-07, -0.1254, -0.9921, -9.387e-07, -0.1254, -0.9921, -9.387e-07, -0.1254, -0.3066, 0.9435, -0.1254, -0.3066, 0.9435, -0.1254, -0.3066, 0.9435, -0.1254, 0.8026, 0.5831, -0.1254, 0.8026, 0.5831, -0.1254, 0.8026, 0.5831, -0.1254, 0.4093, -0.6289, 0.661, 0.4093, -0.6289, 0.661, 0.4093, -0.6289, 0.661, -0.4717, -0.5836, 0.661, -0.4717, -0.5836, 0.661, -0.4717, -0.5836, 0.661, -0.7008, 0.2682, 0.661, -0.7008, 0.2682, 0.661, -0.7008, 0.2682, 0.661, 0.03856, 0.7494, 0.661, 0.03856, 0.7494, 0.661, 0.03856, 0.7494, 0.661, 0.7246, 0.1949, 0.661, 0.7246, 0.1949, 0.661, 0.7246, 0.1949, 0.661, 0.2685, 0.1951, 0.9433, 0.2685, 0.1951, 0.9433, 0.2685, 0.1951, 0.9433, 0.4917, 0.3572, 0.7941, 0.4917, 0.3572, 0.7941, 0.4917, 0.3572, 0.7941, 0.4093, 0.6289, 0.661, 0.4093, 0.6289, 0.661, 0.4093, 0.6289, 0.661, -0.1025, 0.3156, 0.9433, -0.1025, 0.3156, 0.9433, -0.1025, 0.3156, 0.9433, -0.1878, 0.578, 0.7941, -0.1878, 0.578, 0.7941, -0.1878, 0.578, 0.7941, -0.4717, 0.5836, 0.661, -0.4717, 0.5836, 0.661, -0.4717, 0.5836, 0.661, -0.3318, 0.0, 0.9433, -0.3318, 0.0, 0.9433, -0.3318, 0.0, 0.9433, -0.6078, 0.0, 0.7941, -0.6078, 0.0, 0.7941, -0.6078, 0.0, 0.7941, -0.7008, -0.2682, 0.661, -0.7008, -0.2682, 0.661, -0.7008, -0.2682, 0.661, -0.1025, -0.3156, 0.9433, -0.1025, -0.3156, 0.9433, -0.1025, -0.3156, 0.9433, -0.1878, -0.578, 0.7941, -0.1878, -0.578, 0.7941, -0.1878, -0.578, 0.7941, 0.03856, -0.7494, 0.661, 0.03856, -0.7494, 0.661, 0.03856, -0.7494, 0.661, 0.2685, -0.1951, 0.9433, 0.2685, -0.1951, 0.9433, 0.2685, -0.1951, 0.9433, 0.4917, -0.3572, 0.7941, 0.4917, -0.3572, 0.7941, 0.4917, -0.3572, 0.7941, 0.7246, -0.1949, 0.661, 0.7246, -0.1949, 0.661, 0.7246, -0.1949, 0.661, 0.8899, 0.3152, 0.3298, 0.8899, 0.3152, 0.3298, 0.8899, 0.3152, 0.3298, 0.7947, 0.5774, 0.1873, 0.7947, 0.5774, 0.1873, 0.7947, 0.5774, 0.1873, 0.5747, 0.7489, 0.3299, 0.5747, 0.7489, 0.3299, 0.5747, 0.7489, 0.3299, -0.02475, 0.9437, 0.3299, -0.02475, 0.9437, 0.3299, -0.02475, 0.9437, 0.3299, -0.3036, 0.9342, 0.1873, -0.3036, 0.9342, 0.1873, -0.3036, 0.9342, 0.1873, -0.5347, 0.778, 0.3298, -0.5347, 0.778, 0.3298, -0.5347, 0.778, 0.3298, -0.9052, 0.2681, 0.3299, -0.9052, 0.2681, 0.3299, -0.9052, 0.2681, 0.3299, -0.9823, -4.644e-06, 0.1873, -0.9823, -4.644e-06, 0.1873, -0.9823, -4.644e-06, 0.1873, -0.9052, -0.2681, 0.3299, -0.9052, -0.2681, 0.3299, -0.9052, -0.2681, 0.3299, -0.5347, -0.778, 0.3299, -0.5347, -0.778, 0.3299, -0.5347, -0.778, 0.3299, -0.3036, -0.9342, 0.1873, -0.3036, -0.9342, 0.1873, -0.3036, -0.9342, 0.1873, -0.02475, -0.9437, 0.3299, -0.02475, -0.9437, 0.3299, -0.02475, -0.9437, 0.3299, 0.5747, -0.7489, 0.3299, 0.5747, -0.7489, 0.3299, 0.5747, -0.7489, 0.3299, 0.7947, -0.5774, 0.1873, 0.7947, -0.5774, 0.1873, 0.7947, -0.5774, 0.1873, 0.8899, -0.3152, 0.3299, 0.8899, -0.3152, 0.3299, 0.8899, -0.3152, 0.3299, 0.3066, 0.9435, 0.1254, 0.3066, 0.9435, 0.1254, 0.3066, 0.9435, 0.1254, 0.3035, 0.9342, -0.1873, 0.3035, 0.9342, -0.1873, 0.3035, 0.9342, -0.1873, 0.02475, 0.9437, -0.3299, 0.02475, 0.9437, -0.3299, 0.02475, 0.9437, -0.3299, -0.8026, 0.5831, 0.1254, -0.8026, 0.5831, 0.1254, -0.8026, 0.5831, 0.1254, -0.7947, 0.5774, -0.1873, -0.7947, 0.5774, -0.1873, -0.7947, 0.5774, -0.1873, -0.8899, 0.3152, -0.3298, -0.8899, 0.3152, -0.3298, -0.8899, 0.3152, -0.3298, -0.8026, -0.5831, 0.1254, -0.8026, -0.5831, 0.1254, -0.8026, -0.5831, 0.1254, -0.7947, -0.5774, -0.1873, -0.7947, -0.5774, -0.1873, -0.7947, -0.5774, -0.1873, -0.5747, -0.7489, -0.3299, -0.5747, -0.7489, -0.3299, -0.5747, -0.7489, -0.3299, 0.3066, -0.9435, 0.1254, 0.3066, -0.9435, 0.1254, 0.3066, -0.9435, 0.1254, 0.3035, -0.9342, -0.1873, 0.3035, -0.9342, -0.1873, 0.3035, -0.9342, -0.1873, 0.5347, -0.778, -0.3299, 0.5347, -0.778, -0.3299, 0.5347, -0.778, -0.3299, 0.9921, -2.757e-06, 0.1254, 0.9921, -2.757e-06, 0.1254, 0.9921, -2.757e-06, 0.1254, 0.9823, 0.0, -0.1873, 0.9823, 0.0, -0.1873, 0.9823, 0.0, -0.1873, 0.9052, 0.2681, -0.3298, 0.9052, 0.2681, -0.3298, 0.9052, 0.2681, -0.3298, 0.9052, -0.2681, -0.3298, 0.9052, -0.2681, -0.3298, 0.9052, -0.2681, -0.3298, 0.02475, -0.9437, -0.3299, 0.02475, -0.9437, -0.3299, 0.02475, -0.9437, -0.3299, -0.8899, -0.3152, -0.3299, -0.8899, -0.3152, -0.3299, -0.8899, -0.3152, -0.3299, -0.5747, 0.7489, -0.3299, -0.5747, 0.7489, -0.3299, -0.5747, 0.7489, -0.3299, 0.5347, 0.778, -0.3299, 0.5347, 0.778, -0.3299, 0.5347, 0.778, -0.3299, 0.8026, -0.5831, -0.1254, 0.8026, -0.5831, -0.1254, 0.8026, -0.5831, -0.1254, -0.3066, -0.9435, -0.1254, -0.3066, -0.9435, -0.1254, -0.3066, -0.9435, -0.1254, -0.9921, -1.399e-07, -0.1254, -0.9921, -1.399e-07, -0.1254, -0.9921, -1.399e-07, -0.1254, -0.3066, 0.9435, -0.1254, -0.3066, 0.9435, -0.1254, -0.3066, 0.9435, -0.1254, 0.8026, 0.5831, -0.1254, 0.8026, 0.5831, -0.1254, 0.8026, 0.5831, -0.1254, 0.4093, -0.6289, 0.661, 0.4093, -0.6289, 0.661, 0.4093, -0.6289, 0.661, -0.4717, -0.5836, 0.661, -0.4717, -0.5836, 0.661, -0.4717, -0.5836, 0.661, -0.7008, 0.2682, 0.661, -0.7008, 0.2682, 0.661, -0.7008, 0.2682, 0.661, 0.03856, 0.7494, 0.661, 0.03856, 0.7494, 0.661, 0.03856, 0.7494, 0.661, 0.7246, 0.1949, 0.661, 0.7246, 0.1949, 0.661, 0.7246, 0.1949, 0.661, 0.2685, 0.1951, 0.9433, 0.2685, 0.1951, 0.9433, 0.2685, 0.1951, 0.9433, 0.4917, 0.3572, 0.7941, 0.4917, 0.3572, 0.7941, 0.4917, 0.3572, 0.7941, 0.4093, 0.6289, 0.661, 0.4093, 0.6289, 0.661, 0.4093, 0.6289, 0.661, -0.1025, 0.3156, 0.9433, -0.1025, 0.3156, 0.9433, -0.1025, 0.3156, 0.9433, -0.1878, 0.578, 0.7941, -0.1878, 0.578, 0.7941, -0.1878, 0.578, 0.7941, -0.4717, 0.5836, 0.661, -0.4717, 0.5836, 0.661, -0.4717, 0.5836, 0.661, -0.3318, 0.0, 0.9433, -0.3318, 0.0, 0.9433, -0.3318, 0.0, 0.9433, -0.6078, 0.0, 0.7941, -0.6078, 0.0, 0.7941, -0.6078, 0.0, 0.7941, -0.7008, -0.2682, 0.661, -0.7008, -0.2682, 0.661, -0.7008, -0.2682, 0.661, -0.1025, -0.3156, 0.9433, -0.1025, -0.3156, 0.9433, -0.1025, -0.3156, 0.9433, -0.1878, -0.578, 0.7941, -0.1878, -0.578, 0.7941, -0.1878, -0.578, 0.7941, 0.03856, -0.7494, 0.661, 0.03856, -0.7494, 0.661, 0.03856, -0.7494, 0.661, 0.2685, -0.1951, 0.9433, 0.2685, -0.1951, 0.9433, 0.2685, -0.1951, 0.9433, 0.4917, -0.3572, 0.7941, 0.4917, -0.3572, 0.7941, 0.4917, -0.3572, 0.7941, 0.7246, -0.1949, 0.661, 0.7246, -0.1949, 0.661, 0.7246, -0.1949, 0.661, 0.8899, 0.3152, 0.3299, 0.8899, 0.3152, 0.3299, 0.8899, 0.3152, 0.3299, 0.7947, 0.5774, 0.1873, 0.7947, 0.5774, 0.1873, 0.7947, 0.5774, 0.1873, 0.5747, 0.7489, 0.3299, 0.5747, 0.7489, 0.3299, 0.5747, 0.7489, 0.3299, -0.02475, 0.9437, 0.3299, -0.02475, 0.9437, 0.3299, -0.02475, 0.9437, 0.3299, -0.3036, 0.9342, 0.1873, -0.3036, 0.9342, 0.1873, -0.3036, 0.9342, 0.1873, -0.5347, 0.778, 0.3299, -0.5347, 0.778, 0.3299, -0.5347, 0.778, 0.3299, -0.9052, 0.2681, 0.3299, -0.9052, 0.2681, 0.3299, -0.9052, 0.2681, 0.3299, -0.9823, 1.789e-06, 0.1873, -0.9823, 1.789e-06, 0.1873, -0.9823, 1.789e-06, 0.1873, -0.9052, -0.2681, 0.3299, -0.9052, -0.2681, 0.3299, -0.9052, -0.2681, 0.3299, -0.5347, -0.778, 0.3298, -0.5347, -0.778, 0.3298, -0.5347, -0.778, 0.3298, -0.3035, -0.9342, 0.1873, -0.3035, -0.9342, 0.1873, -0.3035, -0.9342, 0.1873, -0.02475, -0.9437, 0.3298, -0.02475, -0.9437, 0.3298, -0.02475, -0.9437, 0.3298, 0.5747, -0.7489, 0.3299, 0.5747, -0.7489, 0.3299, 0.5747, -0.7489, 0.3299, 0.7947, -0.5774, 0.1873, 0.7947, -0.5774, 0.1873, 0.7947, -0.5774, 0.1873, 0.8899, -0.3152, 0.3298, 0.8899, -0.3152, 0.3298, 0.8899, -0.3152, 0.3298, 0.3066, 0.9435, 0.1254, 0.3066, 0.9435, 0.1254, 0.3066, 0.9435, 0.1254, 0.3036, 0.9342, -0.1873, 0.3036, 0.9342, -0.1873, 0.3036, 0.9342, -0.1873, 0.02475, 0.9437, -0.3299, 0.02475, 0.9437, -0.3299, 0.02475, 0.9437, -0.3299, -0.8026, 0.5831, 0.1254, -0.8026, 0.5831, 0.1254, -0.8026, 0.5831, 0.1254, -0.7947, 0.5774, -0.1873, -0.7947, 0.5774, -0.1873, -0.7947, 0.5774, -0.1873, -0.8899, 0.3152, -0.3299, -0.8899, 0.3152, -0.3299, -0.8899, 0.3152, -0.3299, -0.8026, -0.5831, 0.1254, -0.8026, -0.5831, 0.1254, -0.8026, -0.5831, 0.1254, -0.7947, -0.5774, -0.1873, -0.7947, -0.5774, -0.1873, -0.7947, -0.5774, -0.1873, -0.5747, -0.7489, -0.3299, -0.5747, -0.7489, -0.3299, -0.5747, -0.7489, -0.3299, 0.3066, -0.9435, 0.1254, 0.3066, -0.9435, 0.1254, 0.3066, -0.9435, 0.1254, 0.3036, -0.9342, -0.1873, 0.3036, -0.9342, -0.1873, 0.3036, -0.9342, -0.1873, 0.5347, -0.778, -0.3299, 0.5347, -0.778, -0.3299, 0.5347, -0.778, -0.3299, 0.9921, 0.0, 0.1254, 0.9921, 0.0, 0.1254, 0.9921, 0.0, 0.1254, 0.9823, 0.0, -0.1873, 0.9823, 0.0, -0.1873, 0.9823, 0.0, -0.1873, 0.9052, 0.2681, -0.3298, 0.9052, 0.2681, -0.3298, 0.9052, 0.2681, -0.3298, -7.884e-10, -9.313e-10, -1.0, -7.884e-10, -9.313e-10, -1.0, -7.884e-10, -9.313e-10, -1.0, -7.884e-10, -9.313e-10, -1.0])] * 3)])

# ---- objects
ob_crater_ii = bpy.data.objects.new('Crater II', me_cube_001)

# ---- transforms, parenting, visibility, modifiers, constraints
ob_crater_ii.location = (0.0, 0.0, 0.0)
ob_crater_ii.rotation_euler = (-1.629e-07, 0.0, 0.0)
ob_crater_ii.color = (0.8, 0.8, 0.8, 1.0)
ob_crater_ii.lineart.crease_threshold = 0.0

# ---- collection membership
col_collection_1.objects.link(ob_crater_ii)

# ---- scene / render settings (as saved in the file)
scene.frame_start = 1; scene.frame_end = 250; scene.frame_set(1)
scene.render.engine = 'BLENDER_EEVEE_NEXT'
scene.render.resolution_percentage = 50
scene.render.dither_intensity = 0.0
scene.cycles.use_denoising = False
scene.cycles.samples = 128
scene.cycles.sampling_pattern = 'TABULATED_SOBOL'
scene.cycles.light_sampling_threshold = 0.0
scene.cycles.use_adaptive_sampling = False
scene.cycles.use_light_tree = False
scene.cycles.blur_glossy = 0.0
scene.cycles.sample_clamp_indirect = 0.0
scene.view_settings.view_transform = 'Standard'
bpy.context.view_layer.update()

# ---- added for rendering (the .blend has no active camera and no usable light): camera, sun
cam_auto = bpy.data.cameras.new('AutoCamera')
cam_auto.lens = 50.0
cam_auto.sensor_width = 36.0
cam_auto.clip_end = 1000.0
ob_auto_camera = bpy.data.objects.new('AutoCamera', cam_auto)
scene.collection.objects.link(ob_auto_camera)
ob_auto_camera.location = (20.962, -25.1544, 17.1511)
ob_auto_camera.rotation_euler = (1.09748, -7.21219e-08, 0.694738)
scene.camera = ob_auto_camera
light_auto_sun = bpy.data.lights.new('AutoSun', 'SUN')
light_auto_sun.energy = 3.0
light_auto_sun.angle = 0.0523599
ob_auto_sun = bpy.data.objects.new('AutoSun', light_auto_sun)
scene.collection.objects.link(ob_auto_sun)
ob_auto_sun.rotation_euler = (0.872665, 0.174533, 0.523599)
bpy.context.view_layer.update()
